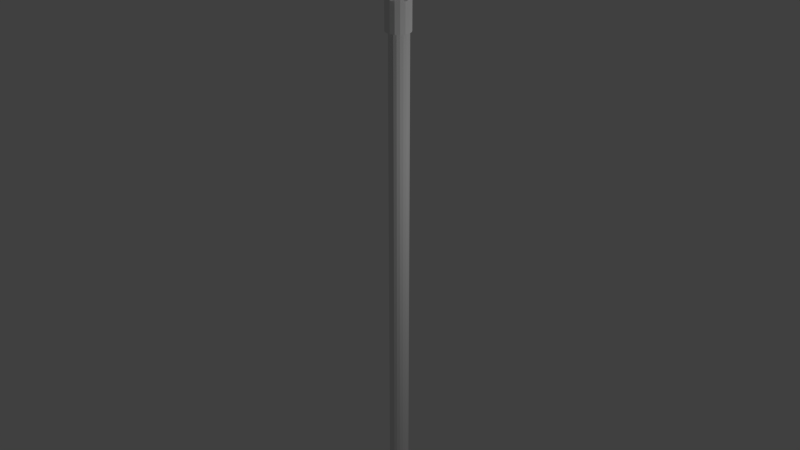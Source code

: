 # Source: DistributionPolev1.blend  (saved by Blender 2.75.0; exported with 4.5.12 LTS)
import bpy
from mathutils import Matrix  # noqa: F401  (used for matrix-valued properties, if any)

bpy.ops.wm.read_factory_settings(use_empty=True)
scene = bpy.context.scene
scene.name = 'Scene'

# ---- collections
col_collection_1 = bpy.data.collections.new('Collection 1'); scene.collection.children.link(col_collection_1)

# ---- world
world_world = bpy.data.worlds.new('World'); scene.world = world_world
world_world.color = (0.05088, 0.05088, 0.05088)
world_world.use_sun_shadow = False
world_world.sun_shadow_jitter_overblur = 0.0
world_world.cycles.sampling_method = 'MANUAL'
world_world.cycles.sample_map_resolution = 256

# ---- lights
light_lamp = bpy.data.lights.new('Lamp', 'POINT')
light_lamp.transmission_factor = 0.0
light_lamp.cutoff_distance = 30.0
light_lamp.energy = 100.0
light_lamp.shadow_buffer_clip_start = 1.001
light_lamp.shadow_soft_size = 0.1
light_lamp.shadow_maximum_resolution = 0.006
light_lamp.use_absolute_resolution = True
light_lamp.cycles.use_multiple_importance_sampling = False

# ---- meshes
me_transformer = bpy.data.meshes.new('Transformer')
me_transformer.from_pydata([(254.2, -442.6, 7379.0), (249.3, -441.8, 7382.0), (252.1, -439.8, 7379.0), (259.6, -434.4, 7375.0), (259.1, -443.4, 7377.0), (265.0, -441.9, 7375.0), (267.6, -428.6, 7375.0), (275.5, -439.4, 7375.0), (275.0, -423.1, 7379.0), (285.2, -437.1, 7379.0), (280.7, -419.0, 7386.0), (292.6, -435.3, 7386.0), (283.8, -416.8, 7395.0), (296.6, -434.4, 7395.0), (283.8, -416.8, 7405.0), (296.6, -434.4, 7405.0), (280.7, -419.0, 7414.0), (292.6, -435.3, 7414.0), (275.0, -423.1, 7421.0), (285.2, -437.1, 7421.0), (267.6, -428.6, 7425.0), (275.5, -439.4, 7425.0), (259.6, -434.4, 7425.0), (265.0, -441.9, 7425.0), (249.3, -441.8, 7418.0), (252.1, -439.8, 7421.0), (254.2, -442.6, 7421.0), (259.1, -443.4, 7423.0), (259.1, -443.4, 7000.0), (259.1, -443.4, 7500.0), (307.4, -431.8, 7500.0), (307.4, -431.8, 7000.0), (210.0, -435.6, 7000.0), (210.0, -435.6, 7500.0), (347.7, -402.5, 7500.0), (347.7, -402.5, 7000.0), (167.6, -409.6, 7000.0), (167.6, -409.6, 7500.0), (138.3, -369.4, 7000.0), (138.3, -369.4, 7500.0), (126.7, -321.0, 7000.0), (126.7, -321.0, 7500.0), (134.5, -271.9, 7000.0), (134.5, -271.9, 7500.0), (160.5, -229.5, 7000.0), (160.5, -229.5, 7500.0), (200.7, -200.3, 7000.0), (200.7, -200.3, 7500.0), (249.1, -188.7, 7000.0), (249.1, -188.7, 7500.0), (298.2, -196.4, 7000.0), (298.2, -196.4, 7500.0), (340.6, -222.4, 7000.0), (340.6, -222.4, 7500.0), (369.8, -262.7, 7000.0), (369.8, -262.7, 7500.0), (381.4, -311.0, 7500.0), (373.6, -360.1, 7500.0), (381.4, -311.0, 7000.0), (373.6, -360.1, 7000.0), (374.7, -353.3, 7379.0), (375.2, -350.4, 7378.0), (375.2, -350.4, 7422.0), (373.6, -360.1, 7384.0), (374.7, -353.3, 7421.0), (373.6, -360.1, 7416.0), (373.5, -351.6, 7379.0), (373.5, -351.6, 7421.0), (367.8, -355.8, 7386.0), (372.4, -362.1, 7386.0), (367.8, -355.8, 7414.0), (372.4, -362.1, 7414.0), (370.3, -365.6, 7405.0), (370.3, -365.6, 7395.0), (364.7, -358.0, 7395.0), (364.7, -358.0, 7405.0), (260.1, -468.8, 7000.0), (201.1, -459.5, 7000.0), (110.6, -263.1, 7000.0), (141.8, -212.2, 7000.0), (190.0, -177.1, 7000.0), (248.1, -163.2, 7000.0), (307.0, -172.5, 7000.0), (357.9, -203.7, 7000.0), (393.0, -252.0, 7000.0), (406.9, -310.0, 7000.0), (397.6, -368.9, 7000.0), (366.4, -419.8, 7000.0), (318.1, -454.9, 7000.0), (150.3, -428.3, 7000.0), (115.2, -380.0, 7000.0), (101.2, -322.0, 7000.0), (101.9, -55.77, 7000.0), (53.33, -91.04, 7000.0), (141.5, -212.4, 7000.0), (101.2, -322.0, 7500.0), (110.6, -263.1, 7500.0), (201.1, -459.5, 7500.0), (150.3, -428.3, 7500.0), (366.4, -419.8, 7500.0), (318.1, -454.9, 7500.0), (393.0, -252.0, 7500.0), (406.9, -310.0, 7500.0), (248.1, -163.2, 7500.0), (307.0, -172.5, 7500.0), (115.2, -380.0, 7379.0), (115.2, -380.0, 7429.0), (115.2, -380.0, 7500.0), (357.9, -203.7, 7379.0), (357.9, -203.7, 7429.0), (357.9, -203.7, 7500.0), (141.5, -212.4, 7131.0), (141.8, -212.2, 7131.0), (53.33, -91.04, 7131.0), (101.9, -55.77, 7131.0), (190.0, -177.1, 7131.0), (190.0, -177.1, 7335.0), (141.8, -212.2, 7335.0), (190.0, -177.1, 7495.0), (190.0, -177.1, 7500.0), (141.8, -212.2, 7495.0), (141.8, -212.2, 7500.0), (53.6, -90.85, 7335.0), (53.6, -90.85, 7495.0), (101.9, -55.77, 7495.0), (101.9, -55.77, 7335.0), (259.8, -468.8, 7395.0), (260.1, -468.8, 7395.0), (259.8, -468.8, 7405.0), (260.1, -468.8, 7405.0), (260.1, -468.8, 7500.0), (288.0, -507.7, 7405.0), (288.0, -507.7, 7395.0), (291.1, -505.4, 7414.0), (263.9, -467.9, 7414.0), (263.9, -467.9, 7386.0), (291.1, -505.4, 7386.0), (296.8, -501.3, 7421.0), (271.3, -466.1, 7421.0), (304.2, -495.9, 7425.0), (280.9, -463.8, 7425.0), (312.3, -490.0, 7425.0), (291.4, -461.3, 7425.0), (319.7, -484.6, 7421.0), (301.1, -459.0, 7421.0), (325.4, -480.5, 7414.0), (308.5, -457.2, 7414.0), (328.5, -478.3, 7405.0), (312.5, -456.3, 7405.0), (328.5, -478.3, 7395.0), (312.5, -456.3, 7395.0), (325.4, -480.5, 7386.0), (308.5, -457.2, 7386.0), (319.7, -484.6, 7379.0), (301.1, -459.0, 7379.0), (312.3, -490.0, 7375.0), (291.4, -461.3, 7375.0), (280.9, -463.8, 7375.0), (271.3, -466.1, 7379.0), (296.8, -501.3, 7379.0), (304.2, -495.9, 7375.0), (129.9, -400.3, 7409.0), (129.9, -400.3, 7399.0), (118.1, -384.1, 7429.0), (127.6, -397.2, 7390.0), (123.5, -391.5, 7383.0), (127.6, -397.2, 7418.0), (123.5, -391.5, 7425.0), (118.1, -384.1, 7379.0), (77.65, -413.5, 7429.0), (83.05, -420.9, 7425.0), (87.19, -426.6, 7418.0), (89.42, -429.7, 7409.0), (89.42, -429.7, 7399.0), (87.19, -426.6, 7390.0), (83.05, -420.9, 7383.0), (77.65, -413.5, 7379.0), (71.81, -405.4, 7429.0), (112.3, -376.0, 7429.0), (71.81, -405.4, 7379.0), (112.3, -376.0, 7379.0), (106.9, -368.6, 7425.0), (66.41, -398.0, 7425.0), (102.7, -362.9, 7418.0), (62.27, -392.3, 7418.0), (100.5, -359.8, 7409.0), (60.03, -389.2, 7409.0), (100.5, -359.8, 7399.0), (60.03, -389.2, 7399.0), (62.27, -392.3, 7390.0), (66.41, -398.0, 7383.0), (106.9, -368.6, 7383.0), (102.7, -362.9, 7390.0), (397.6, -368.9, 7375.0), (397.5, -369.1, 7375.0), (392.3, -377.5, 7421.0), (397.5, -369.1, 7425.0), (397.6, -368.9, 7500.0), (392.3, -377.5, 7379.0), (388.3, -384.0, 7414.0), (386.2, -387.5, 7395.0), (388.3, -384.0, 7386.0), (386.2, -387.5, 7405.0), (397.6, -368.9, 7425.0), (412.5, -417.2, 7414.0), (409.4, -419.5, 7405.0), (418.2, -413.1, 7421.0), (425.6, -407.7, 7425.0), (425.6, -407.7, 7375.0), (418.2, -413.1, 7379.0), (412.5, -417.2, 7386.0), (409.4, -419.5, 7395.0), (433.6, -401.9, 7425.0), (399.7, -355.2, 7425.0), (433.6, -401.9, 7375.0), (399.7, -355.2, 7375.0), (441.1, -396.5, 7421.0), (401.8, -342.4, 7421.0), (446.8, -392.3, 7414.0), (403.3, -332.6, 7414.0), (441.1, -396.5, 7379.0), (401.8, -342.4, 7379.0), (446.8, -392.3, 7386.0), (403.3, -332.6, 7386.0), (449.8, -390.1, 7395.0), (449.8, -390.1, 7405.0), (403.8, -329.6, 7391.0), (403.8, -329.6, 7409.0), (405.2, -328.6, 7405.0), (405.2, -328.6, 7395.0), (366.2, -215.2, 7425.0), (360.8, -207.7, 7429.0), (372.6, -223.9, 7399.0), (372.6, -223.9, 7409.0), (370.3, -220.9, 7418.0), (370.3, -220.9, 7390.0), (360.8, -207.7, 7379.0), (366.2, -215.2, 7383.0), (401.3, -178.3, 7429.0), (406.7, -185.8, 7425.0), (410.8, -191.5, 7418.0), (413.0, -194.5, 7409.0), (413.0, -194.5, 7399.0), (410.8, -191.5, 7390.0), (406.7, -185.8, 7383.0), (401.3, -178.3, 7379.0), (395.4, -170.3, 7429.0), (355.0, -199.7, 7429.0), (395.4, -170.3, 7379.0), (355.0, -199.7, 7379.0), (390.0, -162.9, 7425.0), (349.6, -192.3, 7425.0), (385.9, -157.2, 7418.0), (345.4, -186.6, 7418.0), (343.2, -183.5, 7409.0), (383.6, -154.1, 7409.0), (383.6, -154.1, 7399.0), (343.2, -183.5, 7399.0), (390.0, -162.9, 7383.0), (385.9, -157.2, 7390.0), (345.4, -186.6, 7390.0), (349.6, -192.3, 7383.0), (101.0, -259.6, 7500.0), (134.3, -205.3, 7500.0), (185.8, -167.9, 7500.0), (247.7, -153.0, 7500.0), (91.06, -322.4, 7500.0), (310.5, -163.0, 7500.0), (364.8, -196.2, 7500.0), (402.2, -247.7, 7500.0), (417.1, -309.6, 7500.0), (407.1, -372.5, 7500.0), (373.9, -426.8, 7500.0), (322.4, -464.2, 7500.0), (260.5, -479.0, 7500.0), (197.6, -469.1, 7500.0), (143.3, -435.8, 7500.0), (105.9, -384.3, 7500.0), (101.0, -259.6, 7525.0), (91.06, -322.4, 7525.0), (134.3, -205.3, 7525.0), (310.5, -163.0, 7525.0), (247.7, -153.0, 7525.0), (185.8, -167.9, 7525.0), (417.1, -309.6, 7525.0), (105.9, -384.3, 7525.0), (260.5, -479.0, 7525.0), (322.4, -464.2, 7525.0), (373.9, -426.8, 7525.0), (143.3, -435.8, 7525.0), (364.8, -196.2, 7525.0), (402.2, -247.7, 7525.0), (407.1, -372.5, 7525.0), (197.6, -469.1, 7525.0)], [], [(0, 1, 2), (3, 4, 0), (3, 5, 4), (0, 2, 3), (6, 7, 5), (5, 3, 6), (8, 9, 7), (7, 6, 8), (10, 11, 9), (9, 8, 10), (12, 13, 11), (11, 10, 12), (13, 12, 14), (14, 15, 13), (14, 16, 17), (17, 15, 14), (16, 18, 19), (19, 17, 16), (18, 20, 21), (21, 19, 18), (20, 22, 23), (23, 21, 20), (2, 1, 24), (22, 10, 8), (22, 16, 14), (22, 20, 18), (24, 25, 2), (22, 6, 3), (22, 12, 10), (18, 16, 22), (3, 2, 22), (14, 12, 22), (8, 6, 22), (25, 22, 2), (22, 25, 26), (26, 27, 22), (27, 23, 22), (24, 26, 25), (28, 5, 7), (29, 30, 21), (28, 4, 5), (21, 23, 29), (7, 31, 28), (30, 19, 21), (7, 9, 31), (30, 17, 19), (30, 31, 13), (9, 11, 31), (30, 15, 17), (11, 13, 31), (13, 15, 30), (23, 27, 29), (32, 0, 4), (32, 1, 0), (33, 24, 1), (33, 29, 27), (1, 32, 33), (27, 26, 33), (26, 24, 33), (4, 28, 32), (31, 30, 34), (34, 35, 31), (36, 37, 33), (33, 32, 36), (38, 39, 37), (37, 36, 38), (40, 41, 39), (39, 38, 40), (42, 43, 41), (41, 40, 42), (44, 45, 43), (43, 42, 44), (46, 47, 45), (45, 44, 46), (48, 49, 47), (47, 46, 48), (50, 51, 49), (49, 48, 50), (52, 53, 51), (51, 50, 52), (54, 55, 53), (53, 52, 54), (51, 43, 45), (56, 33, 37), (45, 47, 51), (37, 39, 56), (29, 56, 57), (43, 53, 55), (47, 49, 51), (56, 29, 33), (57, 34, 29), (51, 53, 43), (34, 30, 29), (56, 41, 43), (55, 56, 43), (39, 41, 56), (58, 56, 55), (55, 54, 58), (59, 60, 61), (57, 56, 62), (56, 58, 61), (59, 63, 60), (62, 64, 57), (61, 58, 59), (61, 62, 56), (64, 65, 57), (61, 60, 66), (64, 62, 67), (68, 66, 60), (60, 63, 68), (63, 69, 68), (70, 65, 64), (70, 71, 65), (64, 67, 70), (34, 57, 65), (35, 69, 63), (34, 72, 73), (65, 71, 34), (35, 73, 69), (71, 72, 34), (73, 35, 34), (63, 59, 35), (68, 74, 75), (75, 70, 68), (67, 66, 68), (67, 61, 66), (70, 67, 68), (67, 62, 61), (74, 73, 72), (72, 75, 74), (74, 68, 69), (69, 73, 74), (75, 72, 71), (71, 70, 75), (76, 28, 31), (76, 77, 32), (78, 42, 40), (78, 79, 44), (79, 80, 46), (80, 81, 48), (82, 83, 52), (83, 84, 54), (85, 58, 54), (85, 86, 59), (86, 87, 35), (87, 88, 31), (32, 28, 76), (77, 89, 36), (89, 90, 38), (91, 40, 38), (44, 42, 78), (48, 46, 80), (81, 82, 50), (54, 52, 83), (59, 58, 85), (31, 35, 87), (36, 32, 77), (38, 90, 91), (46, 44, 79), (52, 50, 82), (35, 59, 86), (38, 36, 89), (92, 80, 79), (50, 48, 81), (31, 88, 76), (79, 93, 92), (54, 84, 85), (40, 91, 78), (79, 94, 93), (95, 96, 78), (78, 91, 95), (77, 97, 98), (98, 89, 77), (87, 99, 100), (100, 88, 87), (84, 101, 102), (102, 85, 84), (81, 103, 104), (104, 82, 81), (95, 105, 106), (91, 90, 105), (105, 95, 91), (106, 107, 95), (82, 104, 108), (104, 109, 108), (104, 110, 109), (108, 83, 82), (111, 94, 79), (79, 112, 111), (93, 94, 111), (111, 113, 93), (114, 115, 80), (80, 92, 114), (92, 93, 113), (113, 114, 92), (113, 111, 112), (112, 114, 113), (112, 115, 114), (116, 115, 112), (112, 117, 116), (81, 115, 116), (116, 103, 81), (81, 80, 115), (116, 118, 103), (118, 119, 103), (78, 96, 117), (117, 112, 78), (96, 120, 117), (96, 121, 120), (112, 79, 78), (119, 118, 120), (120, 121, 119), (122, 117, 120), (120, 123, 122), (120, 118, 124), (124, 123, 120), (124, 118, 116), (116, 125, 124), (117, 122, 125), (125, 116, 117), (125, 122, 123), (123, 124, 125), (97, 77, 126), (77, 76, 127), (97, 128, 129), (127, 126, 77), (126, 128, 97), (129, 130, 97), (131, 128, 126), (126, 132, 131), (131, 133, 134), (134, 129, 131), (129, 128, 131), (132, 127, 135), (132, 126, 127), (135, 136, 132), (133, 137, 138), (138, 134, 133), (137, 139, 140), (140, 138, 137), (139, 141, 142), (142, 140, 139), (141, 143, 144), (144, 142, 141), (143, 145, 146), (146, 144, 143), (145, 147, 148), (148, 146, 145), (147, 149, 150), (150, 148, 147), (151, 152, 150), (150, 149, 151), (153, 154, 152), (152, 151, 153), (155, 156, 154), (154, 153, 155), (130, 140, 142), (76, 88, 156), (130, 138, 140), (88, 154, 156), (142, 100, 130), (156, 157, 76), (130, 134, 138), (88, 152, 154), (142, 144, 100), (157, 158, 76), (130, 129, 134), (158, 135, 76), (100, 148, 150), (144, 146, 100), (88, 150, 152), (146, 148, 100), (150, 88, 100), (135, 127, 76), (155, 132, 136), (139, 145, 143), (139, 149, 147), (139, 155, 153), (136, 159, 155), (155, 137, 133), (147, 145, 139), (153, 151, 139), (155, 131, 132), (155, 139, 137), (151, 149, 139), (133, 131, 155), (159, 160, 155), (143, 141, 139), (160, 157, 156), (156, 155, 160), (159, 158, 157), (157, 160, 159), (136, 135, 158), (158, 159, 136), (98, 161, 162), (98, 107, 163), (89, 164, 165), (98, 166, 161), (163, 167, 98), (89, 162, 164), (167, 166, 98), (162, 89, 98), (90, 89, 168), (107, 106, 163), (165, 168, 89), (168, 105, 90), (163, 169, 170), (170, 167, 163), (167, 170, 171), (171, 166, 167), (171, 172, 161), (161, 166, 171), (162, 161, 172), (172, 173, 162), (164, 162, 173), (173, 174, 164), (175, 165, 164), (164, 174, 175), (175, 176, 168), (168, 165, 175), (177, 169, 106), (169, 163, 106), (106, 178, 177), (176, 179, 105), (179, 180, 105), (105, 168, 176), (178, 181, 182), (182, 177, 178), (183, 184, 182), (182, 181, 183), (184, 183, 185), (185, 186, 184), (186, 185, 187), (187, 188, 186), (179, 171, 170), (179, 173, 172), (179, 175, 174), (179, 188, 189), (179, 184, 186), (179, 169, 177), (172, 171, 179), (179, 176, 175), (186, 188, 179), (177, 182, 179), (174, 173, 179), (182, 184, 179), (189, 190, 179), (170, 169, 179), (180, 181, 178), (180, 187, 185), (180, 191, 192), (180, 183, 181), (192, 187, 180), (185, 183, 180), (106, 105, 180), (178, 106, 180), (191, 180, 179), (179, 190, 191), (192, 191, 190), (190, 189, 192), (187, 192, 189), (189, 188, 187), (86, 193, 194), (99, 195, 196), (194, 87, 86), (196, 197, 99), (194, 198, 87), (99, 199, 195), (99, 87, 200), (198, 201, 87), (99, 202, 199), (201, 200, 87), (200, 202, 99), (196, 203, 197), (204, 199, 202), (202, 205, 204), (206, 195, 199), (199, 204, 206), (207, 196, 195), (195, 206, 207), (208, 209, 198), (198, 194, 208), (209, 210, 201), (201, 198, 209), (210, 211, 200), (200, 201, 210), (211, 205, 202), (202, 200, 211), (212, 203, 196), (212, 213, 203), (196, 207, 212), (214, 208, 194), (194, 193, 214), (193, 215, 214), (216, 217, 213), (213, 212, 216), (218, 219, 217), (217, 216, 218), (220, 214, 215), (215, 221, 220), (222, 220, 221), (221, 223, 222), (210, 204, 205), (210, 212, 207), (216, 222, 224), (210, 206, 204), (210, 216, 212), (224, 225, 216), (216, 208, 214), (207, 206, 210), (216, 220, 222), (216, 209, 208), (205, 211, 210), (214, 220, 216), (225, 218, 216), (210, 209, 216), (86, 85, 215), (85, 221, 215), (102, 197, 213), (85, 223, 221), (197, 203, 213), (85, 226, 223), (102, 227, 226), (213, 217, 102), (226, 85, 102), (217, 219, 102), (219, 227, 102), (215, 193, 86), (225, 227, 219), (225, 228, 227), (219, 218, 225), (224, 222, 223), (223, 226, 224), (226, 229, 224), (226, 227, 228), (228, 229, 226), (229, 228, 225), (225, 224, 229), (101, 230, 231), (101, 84, 232), (231, 110, 101), (101, 233, 234), (84, 235, 232), (84, 236, 237), (234, 230, 101), (237, 235, 84), (232, 233, 101), (83, 108, 236), (236, 84, 83), (231, 109, 110), (238, 231, 230), (230, 239, 238), (234, 240, 239), (239, 230, 234), (241, 240, 234), (234, 233, 241), (242, 241, 233), (233, 232, 242), (242, 232, 235), (235, 243, 242), (237, 244, 243), (243, 235, 237), (244, 237, 236), (236, 245, 244), (238, 246, 109), (246, 247, 109), (109, 231, 238), (248, 245, 108), (245, 236, 108), (108, 249, 248), (246, 250, 251), (251, 247, 246), (252, 253, 251), (251, 250, 252), (254, 253, 252), (252, 255, 254), (256, 257, 254), (254, 255, 256), (248, 250, 246), (248, 256, 255), (248, 258, 259), (248, 242, 243), (248, 240, 241), (248, 238, 239), (248, 252, 250), (259, 256, 248), (243, 244, 248), (239, 240, 248), (255, 252, 248), (241, 242, 248), (244, 245, 248), (246, 238, 248), (249, 257, 260), (249, 253, 254), (249, 109, 247), (254, 257, 249), (247, 251, 249), (251, 253, 249), (260, 261, 249), (249, 108, 109), (249, 261, 258), (258, 248, 249), (261, 260, 259), (259, 258, 261), (260, 257, 256), (256, 259, 260), (262, 263, 121), (263, 264, 119), (119, 121, 263), (264, 265, 103), (266, 262, 96), (103, 119, 264), (267, 268, 110), (268, 269, 101), (269, 270, 102), (270, 271, 197), (271, 272, 99), (272, 273, 100), (273, 274, 130), (274, 275, 97), (275, 276, 98), (276, 277, 107), (121, 96, 262), (265, 267, 104), (101, 110, 268), (197, 102, 270), (100, 99, 272), (97, 130, 274), (107, 98, 276), (277, 266, 95), (104, 103, 265), (102, 101, 269), (130, 100, 273), (95, 107, 277), (110, 104, 267), (98, 97, 275), (99, 197, 271), (96, 95, 266), (278, 262, 266), (266, 279, 278), (280, 281, 282), (282, 283, 280), (284, 279, 285), (280, 278, 281), (286, 287, 288), (285, 289, 284), (279, 290, 281), (279, 284, 291), (288, 292, 286), (289, 293, 284), (291, 290, 279), (293, 286, 284), (292, 284, 286), (278, 279, 281), (279, 266, 277), (277, 285, 279), (285, 277, 276), (276, 289, 285), (289, 276, 275), (275, 293, 289), (293, 275, 274), (274, 286, 293), (286, 274, 273), (273, 287, 286), (287, 273, 272), (272, 288, 287), (288, 272, 271), (271, 292, 288), (292, 271, 270), (270, 284, 292), (284, 270, 269), (269, 291, 284), (291, 269, 268), (268, 290, 291), (290, 268, 267), (267, 281, 290), (281, 267, 265), (265, 282, 281), (282, 265, 264), (264, 283, 282), (283, 264, 263), (263, 280, 283), (280, 263, 262), (262, 278, 280)])
me_transformer.use_remesh_preserve_volume = False
me_transformer.use_remesh_preserve_attributes = False
me_transformer.use_mirror_vertex_groups = False
me_transformer.update()
me_fuseholder = bpy.data.meshes.new('FuseHolder')
me_fuseholder.from_pydata([(666.7, 374.4, 7760.0), (666.7, 374.4, 7750.0), (667.2, 373.6, 7750.0), (667.2, 373.6, 7760.0), (684.1, 385.8, 7750.0), (684.1, 385.8, 7760.0), (683.5, 386.6, 7750.0), (683.5, 386.6, 7760.0), (667.2, 373.6, 7490.0), (667.2, 373.6, 7500.0), (666.7, 374.4, 7500.0), (666.7, 374.4, 7490.0), (684.1, 385.8, 7490.0), (684.1, 385.8, 7500.0), (683.5, 386.6, 7490.0), (683.5, 386.6, 7500.0), (653.5, 389.8, 7740.0), (636.6, 413.1, 7740.0), (656.0, 427.2, 7740.0), (672.9, 403.9, 7740.0), (636.6, 413.1, 7750.0), (656.0, 427.2, 7750.0), (674.4, 361.0, 7725.0), (674.4, 361.0, 7750.0), (671.6, 364.9, 7740.0), (654.1, 389.0, 7740.0), (654.1, 389.0, 7705.0), (653.5, 389.8, 7705.0), (671.6, 364.9, 7725.0), (673.6, 402.9, 7705.0), (673.6, 402.9, 7740.0), (670.5, 369.5, 7740.0), (670.5, 369.5, 7725.0), (671.2, 374.2, 7740.0), (671.2, 374.2, 7725.0), (673.7, 378.3, 7740.0), (673.7, 378.3, 7725.0), (677.6, 381.1, 7725.0), (677.6, 381.1, 7740.0), (682.2, 382.2, 7725.0), (682.2, 382.2, 7740.0), (686.9, 381.5, 7740.0), (691.0, 379.0, 7740.0), (686.9, 381.5, 7725.0), (691.0, 379.0, 7725.0), (693.8, 375.1, 7750.0), (672.9, 403.9, 7705.0), (693.8, 375.1, 7725.0), (678.5, 358.5, 7750.0), (678.5, 358.5, 7725.0), (683.2, 357.8, 7725.0), (683.2, 357.8, 7750.0), (687.8, 358.9, 7725.0), (687.8, 358.9, 7750.0), (691.7, 361.7, 7725.0), (691.7, 361.7, 7750.0), (694.2, 365.8, 7750.0), (694.9, 370.5, 7750.0), (694.2, 365.8, 7725.0), (694.9, 370.5, 7725.0), (668.9, 400.9, 7705.0), (669.7, 401.5, 7705.0), (656.7, 392.1, 7705.0), (657.5, 392.7, 7705.0), (644.9, 408.3, 7705.0), (645.7, 408.9, 7705.0), (644.9, 408.3, 7722.0), (656.7, 392.1, 7722.0), (645.7, 408.9, 7722.0), (657.5, 392.7, 7722.0), (668.9, 400.9, 7722.0), (669.7, 401.5, 7722.0), (657.9, 417.7, 7722.0), (657.1, 417.1, 7722.0), (657.1, 417.1, 7705.0), (668.9, 400.9, 7705.0), (657.9, 417.7, 7705.0), (669.7, 401.5, 7705.0), (692.3, 366.5, 7725.0), (692.9, 370.4, 7725.0), (690.2, 363.1, 7725.0), (683.1, 359.8, 7725.0), (687.0, 360.7, 7725.0), (679.2, 360.4, 7725.0), (675.8, 362.5, 7725.0), (673.4, 365.7, 7725.0), (692.0, 374.3, 7725.0), (672.5, 369.6, 7725.0), (682.3, 380.2, 7725.0), (678.4, 379.3, 7725.0), (686.2, 379.6, 7725.0), (689.6, 377.5, 7725.0), (673.1, 373.5, 7725.0), (675.2, 376.9, 7725.0), (672.5, 369.6, 7715.0), (673.1, 373.5, 7715.0), (675.2, 376.9, 7715.0), (678.4, 379.3, 7715.0), (682.3, 380.2, 7715.0), (686.2, 379.6, 7715.0), (689.6, 377.5, 7715.0), (692.0, 374.3, 7715.0), (692.9, 370.4, 7715.0), (692.3, 366.5, 7715.0), (690.2, 363.1, 7715.0), (687.0, 360.7, 7715.0), (683.1, 359.8, 7715.0), (679.2, 360.4, 7715.0), (675.8, 362.5, 7715.0), (673.4, 365.7, 7715.0), (673.7, 378.3, 7715.0), (671.2, 374.2, 7715.0), (670.5, 369.5, 7715.0), (682.2, 382.2, 7715.0), (677.6, 381.1, 7715.0), (671.6, 364.9, 7715.0), (674.4, 361.0, 7715.0), (678.5, 358.5, 7715.0), (683.2, 357.8, 7715.0), (687.8, 358.9, 7715.0), (694.9, 370.5, 7715.0), (693.8, 375.1, 7715.0), (691.0, 379.0, 7715.0), (686.9, 381.5, 7715.0), (691.7, 361.7, 7715.0), (694.2, 365.8, 7715.0), (694.9, 370.5, 7705.0), (693.8, 375.1, 7705.0), (694.2, 365.8, 7705.0), (691.7, 361.7, 7705.0), (687.8, 358.9, 7705.0), (683.2, 357.8, 7705.0), (678.5, 358.5, 7705.0), (674.4, 361.0, 7705.0), (673.7, 378.3, 7705.0), (671.2, 374.2, 7705.0), (677.6, 381.1, 7705.0), (682.2, 382.2, 7705.0), (686.9, 381.5, 7705.0), (670.5, 369.5, 7705.0), (691.0, 379.0, 7705.0), (671.6, 364.9, 7705.0), (692.3, 366.5, 7705.0), (692.9, 370.4, 7705.0), (690.2, 363.1, 7705.0), (683.1, 359.8, 7705.0), (687.0, 360.7, 7705.0), (679.2, 360.4, 7705.0), (675.8, 362.5, 7705.0), (673.4, 365.7, 7705.0), (692.0, 374.3, 7705.0), (672.5, 369.6, 7705.0), (682.3, 380.2, 7705.0), (678.4, 379.3, 7705.0), (686.2, 379.6, 7705.0), (689.6, 377.5, 7705.0), (673.1, 373.5, 7705.0), (675.2, 376.9, 7705.0), (672.5, 369.6, 7695.0), (673.1, 373.5, 7695.0), (675.2, 376.9, 7695.0), (678.4, 379.3, 7695.0), (682.3, 380.2, 7695.0), (686.2, 379.6, 7695.0), (689.6, 377.5, 7695.0), (692.0, 374.3, 7695.0), (692.9, 370.4, 7695.0), (692.3, 366.5, 7695.0), (690.2, 363.1, 7695.0), (687.0, 360.7, 7695.0), (683.1, 359.8, 7695.0), (679.2, 360.4, 7695.0), (675.8, 362.5, 7695.0), (673.4, 365.7, 7695.0), (673.7, 378.3, 7695.0), (671.2, 374.2, 7695.0), (670.5, 369.5, 7695.0), (682.2, 382.2, 7695.0), (677.6, 381.1, 7695.0), (671.6, 364.9, 7695.0), (674.4, 361.0, 7695.0), (678.5, 358.5, 7695.0), (683.2, 357.8, 7695.0), (687.8, 358.9, 7695.0), (694.9, 370.5, 7695.0), (693.8, 375.1, 7695.0), (691.0, 379.0, 7695.0), (686.9, 381.5, 7695.0), (691.7, 361.7, 7695.0), (694.2, 365.8, 7695.0), (693.8, 375.1, 7685.0), (691.0, 379.0, 7685.0), (686.9, 381.5, 7685.0), (682.2, 382.2, 7685.0), (677.6, 381.1, 7685.0), (673.7, 378.3, 7685.0), (671.6, 364.9, 7685.0), (674.4, 361.0, 7685.0), (670.5, 369.5, 7685.0), (671.2, 374.2, 7685.0), (678.5, 358.5, 7685.0), (683.2, 357.8, 7685.0), (687.8, 358.9, 7685.0), (691.7, 361.7, 7685.0), (694.2, 365.8, 7685.0), (694.9, 370.5, 7685.0), (692.3, 366.5, 7685.0), (692.9, 370.4, 7685.0), (690.2, 363.1, 7685.0), (683.1, 359.8, 7685.0), (687.0, 360.7, 7685.0), (679.2, 360.4, 7685.0), (675.8, 362.5, 7685.0), (673.4, 365.7, 7685.0), (692.0, 374.3, 7685.0), (672.5, 369.6, 7685.0), (682.3, 380.2, 7685.0), (678.4, 379.3, 7685.0), (686.2, 379.6, 7685.0), (689.6, 377.5, 7685.0), (673.1, 373.5, 7685.0), (675.2, 376.9, 7685.0), (672.5, 369.6, 7675.0), (673.1, 373.5, 7675.0), (675.2, 376.9, 7675.0), (678.4, 379.3, 7675.0), (682.3, 380.2, 7675.0), (686.2, 379.6, 7675.0), (689.6, 377.5, 7675.0), (692.0, 374.3, 7675.0), (692.9, 370.4, 7675.0), (692.3, 366.5, 7675.0), (690.2, 363.1, 7675.0), (687.0, 360.7, 7675.0), (683.1, 359.8, 7675.0), (679.2, 360.4, 7675.0), (675.8, 362.5, 7675.0), (673.4, 365.7, 7675.0), (673.7, 378.3, 7675.0), (671.2, 374.2, 7675.0), (670.5, 369.5, 7675.0), (682.2, 382.2, 7675.0), (677.6, 381.1, 7675.0), (671.6, 364.9, 7675.0), (674.4, 361.0, 7675.0), (678.5, 358.5, 7675.0), (683.2, 357.8, 7675.0), (687.8, 358.9, 7675.0), (694.9, 370.5, 7675.0), (693.8, 375.1, 7675.0), (691.0, 379.0, 7675.0), (686.9, 381.5, 7675.0), (691.7, 361.7, 7675.0), (694.2, 365.8, 7675.0), (671.2, 374.2, 7665.0), (673.7, 378.3, 7665.0), (670.5, 369.5, 7665.0), (671.6, 364.9, 7665.0), (694.9, 370.5, 7665.0), (693.8, 375.1, 7665.0), (694.2, 365.8, 7665.0), (691.7, 361.7, 7665.0), (687.8, 358.9, 7665.0), (683.2, 357.8, 7665.0), (678.5, 358.5, 7665.0), (674.4, 361.0, 7665.0), (677.6, 381.1, 7665.0), (682.2, 382.2, 7665.0), (686.9, 381.5, 7665.0), (691.0, 379.0, 7665.0), (692.3, 366.5, 7665.0), (692.9, 370.4, 7665.0), (690.2, 363.1, 7665.0), (683.1, 359.8, 7665.0), (687.0, 360.7, 7665.0), (679.2, 360.4, 7665.0), (675.8, 362.5, 7665.0), (673.4, 365.7, 7665.0), (692.0, 374.3, 7665.0), (672.5, 369.6, 7665.0), (682.3, 380.2, 7665.0), (678.4, 379.3, 7665.0), (686.2, 379.6, 7665.0), (689.6, 377.5, 7665.0), (673.1, 373.5, 7665.0), (675.2, 376.9, 7665.0), (672.5, 369.6, 7655.0), (673.1, 373.5, 7655.0), (675.2, 376.9, 7655.0), (678.4, 379.3, 7655.0), (682.3, 380.2, 7655.0), (686.2, 379.6, 7655.0), (689.6, 377.5, 7655.0), (692.0, 374.3, 7655.0), (692.9, 370.4, 7655.0), (692.3, 366.5, 7655.0), (690.2, 363.1, 7655.0), (687.0, 360.7, 7655.0), (683.1, 359.8, 7655.0), (679.2, 360.4, 7655.0), (675.8, 362.5, 7655.0), (673.4, 365.7, 7655.0), (682.2, 382.2, 7655.0), (677.6, 381.1, 7655.0), (673.7, 378.3, 7655.0), (671.2, 374.2, 7655.0), (670.5, 369.5, 7655.0), (694.9, 370.5, 7655.0), (693.8, 375.1, 7655.0), (691.0, 379.0, 7655.0), (686.9, 381.5, 7655.0), (671.6, 364.9, 7655.0), (674.4, 361.0, 7655.0), (678.5, 358.5, 7655.0), (683.2, 357.8, 7655.0), (687.8, 358.9, 7655.0), (694.2, 365.8, 7655.0), (691.7, 361.7, 7655.0), (687.9, 358.9, 7655.0), (688.5, 358.1, 7655.0), (692.3, 360.8, 7655.0), (691.7, 361.7, 7601.0), (694.2, 365.8, 7595.0), (691.7, 361.7, 7595.0), (671.6, 364.9, 7595.0), (674.4, 361.0, 7595.0), (678.5, 358.5, 7595.0), (683.2, 357.8, 7595.0), (687.8, 358.9, 7595.0), (694.9, 370.5, 7595.0), (693.8, 375.1, 7595.0), (691.0, 379.0, 7595.0), (686.9, 381.5, 7595.0), (682.2, 382.2, 7595.0), (677.6, 381.1, 7595.0), (673.7, 378.3, 7595.0), (670.5, 369.5, 7595.0), (671.2, 374.2, 7595.0), (687.9, 358.9, 7601.0), (688.5, 358.1, 7601.0), (692.3, 360.8, 7601.0), (692.3, 366.5, 7595.0), (692.9, 370.4, 7595.0), (690.2, 363.1, 7595.0), (683.1, 359.8, 7595.0), (687.0, 360.7, 7595.0), (679.2, 360.4, 7595.0), (675.8, 362.5, 7595.0), (673.4, 365.7, 7595.0), (692.0, 374.3, 7595.0), (672.5, 369.6, 7595.0), (682.3, 380.2, 7595.0), (678.4, 379.3, 7595.0), (686.2, 379.6, 7595.0), (689.6, 377.5, 7595.0), (673.1, 373.5, 7595.0), (675.2, 376.9, 7595.0), (672.5, 369.6, 7585.0), (673.1, 373.5, 7585.0), (675.2, 376.9, 7585.0), (678.4, 379.3, 7585.0), (682.3, 380.2, 7585.0), (686.2, 379.6, 7585.0), (689.6, 377.5, 7585.0), (692.0, 374.3, 7585.0), (692.9, 370.4, 7585.0), (692.3, 366.5, 7585.0), (690.2, 363.1, 7585.0), (687.0, 360.7, 7585.0), (683.1, 359.8, 7585.0), (679.2, 360.4, 7585.0), (675.8, 362.5, 7585.0), (673.4, 365.7, 7585.0), (673.7, 378.3, 7585.0), (671.2, 374.2, 7585.0), (670.5, 369.5, 7585.0), (682.2, 382.2, 7585.0), (677.6, 381.1, 7585.0), (671.6, 364.9, 7585.0), (674.4, 361.0, 7585.0), (678.5, 358.5, 7585.0), (683.2, 357.8, 7585.0), (687.8, 358.9, 7585.0), (694.9, 370.5, 7585.0), (693.8, 375.1, 7585.0), (691.0, 379.0, 7585.0), (686.9, 381.5, 7585.0), (691.7, 361.7, 7585.0), (694.2, 365.8, 7585.0), (694.9, 370.5, 7575.0), (693.8, 375.1, 7575.0), (673.7, 378.3, 7575.0), (671.2, 374.2, 7575.0), (670.5, 369.5, 7575.0), (671.6, 364.9, 7575.0), (677.6, 381.1, 7575.0), (682.2, 382.2, 7575.0), (686.9, 381.5, 7575.0), (691.0, 379.0, 7575.0), (694.2, 365.8, 7575.0), (691.7, 361.7, 7575.0), (687.8, 358.9, 7575.0), (683.2, 357.8, 7575.0), (678.5, 358.5, 7575.0), (674.4, 361.0, 7575.0), (692.3, 366.5, 7575.0), (692.9, 370.4, 7575.0), (690.2, 363.1, 7575.0), (683.1, 359.8, 7575.0), (687.0, 360.7, 7575.0), (679.2, 360.4, 7575.0), (675.8, 362.5, 7575.0), (673.4, 365.7, 7575.0), (692.0, 374.3, 7575.0), (672.5, 369.6, 7575.0), (682.3, 380.2, 7575.0), (678.4, 379.3, 7575.0), (686.2, 379.6, 7575.0), (689.6, 377.5, 7575.0), (673.1, 373.5, 7575.0), (675.2, 376.9, 7575.0), (673.1, 373.5, 7565.0), (675.2, 376.9, 7565.0), (678.4, 379.3, 7565.0), (682.3, 380.2, 7565.0), (686.2, 379.6, 7565.0), (689.6, 377.5, 7565.0), (692.0, 374.3, 7565.0), (692.9, 370.4, 7565.0), (692.3, 366.5, 7565.0), (690.2, 363.1, 7565.0), (687.0, 360.7, 7565.0), (683.1, 359.8, 7565.0), (679.2, 360.4, 7565.0), (675.8, 362.5, 7565.0), (673.4, 365.7, 7565.0), (672.5, 369.6, 7565.0), (673.7, 378.3, 7565.0), (671.2, 374.2, 7565.0), (670.5, 369.5, 7565.0), (682.2, 382.2, 7565.0), (677.6, 381.1, 7565.0), (671.6, 364.9, 7565.0), (674.4, 361.0, 7565.0), (678.5, 358.5, 7565.0), (683.2, 357.8, 7565.0), (687.8, 358.9, 7565.0), (694.9, 370.5, 7565.0), (693.8, 375.1, 7565.0), (691.0, 379.0, 7565.0), (686.9, 381.5, 7565.0), (691.7, 361.7, 7565.0), (694.2, 365.8, 7565.0), (674.4, 361.0, 7555.0), (678.5, 358.5, 7555.0), (671.6, 364.9, 7555.0), (670.5, 369.5, 7555.0), (671.2, 374.2, 7555.0), (673.7, 378.3, 7555.0), (677.6, 381.1, 7555.0), (682.2, 382.2, 7555.0), (686.9, 381.5, 7555.0), (691.0, 379.0, 7555.0), (693.8, 375.1, 7555.0), (694.9, 370.5, 7555.0), (694.2, 365.8, 7555.0), (691.7, 361.7, 7555.0), (687.8, 358.9, 7555.0), (683.2, 357.8, 7555.0), (692.3, 366.5, 7555.0), (692.9, 370.4, 7555.0), (690.2, 363.1, 7555.0), (683.1, 359.8, 7555.0), (687.0, 360.7, 7555.0), (679.2, 360.4, 7555.0), (675.8, 362.5, 7555.0), (673.4, 365.7, 7555.0), (692.0, 374.3, 7555.0), (672.5, 369.6, 7555.0), (682.3, 380.2, 7555.0), (678.4, 379.3, 7555.0), (686.2, 379.6, 7555.0), (689.6, 377.5, 7555.0), (673.1, 373.5, 7555.0), (675.2, 376.9, 7555.0), (673.1, 373.5, 7545.0), (675.2, 376.9, 7545.0), (678.4, 379.3, 7545.0), (682.3, 380.2, 7545.0), (686.2, 379.6, 7545.0), (689.6, 377.5, 7545.0), (692.0, 374.3, 7545.0), (692.9, 370.4, 7545.0), (692.3, 366.5, 7545.0), (690.2, 363.1, 7545.0), (687.0, 360.7, 7545.0), (683.1, 359.8, 7545.0), (679.2, 360.4, 7545.0), (675.8, 362.5, 7545.0), (673.4, 365.7, 7545.0), (672.5, 369.6, 7545.0), (673.7, 378.3, 7545.0), (671.2, 374.2, 7545.0), (670.5, 369.5, 7545.0), (682.2, 382.2, 7545.0), (677.6, 381.1, 7545.0), (671.6, 364.9, 7545.0), (674.4, 361.0, 7545.0), (678.5, 358.5, 7545.0), (683.2, 357.8, 7545.0), (687.8, 358.9, 7545.0), (694.9, 370.5, 7545.0), (693.8, 375.1, 7545.0), (691.0, 379.0, 7545.0), (686.9, 381.5, 7545.0), (691.7, 361.7, 7545.0), (694.2, 365.8, 7545.0), (674.4, 361.0, 7535.0), (678.5, 358.5, 7535.0), (671.6, 364.9, 7535.0), (670.5, 369.5, 7535.0), (671.2, 374.2, 7535.0), (673.7, 378.3, 7535.0), (677.6, 381.1, 7535.0), (682.2, 382.2, 7535.0), (686.9, 381.5, 7535.0), (691.0, 379.0, 7535.0), (693.8, 375.1, 7535.0), (694.9, 370.5, 7535.0), (694.2, 365.8, 7535.0), (691.7, 361.7, 7535.0), (687.8, 358.9, 7535.0), (683.2, 357.8, 7535.0), (692.3, 366.5, 7535.0), (692.9, 370.4, 7535.0), (690.2, 363.1, 7535.0), (683.1, 359.8, 7535.0), (687.0, 360.7, 7535.0), (679.2, 360.4, 7535.0), (675.8, 362.5, 7535.0), (673.4, 365.7, 7535.0), (692.0, 374.3, 7535.0), (672.5, 369.6, 7535.0), (682.3, 380.2, 7535.0), (678.4, 379.3, 7535.0), (686.2, 379.6, 7535.0), (689.6, 377.5, 7535.0), (673.1, 373.5, 7535.0), (675.2, 376.9, 7535.0), (673.1, 373.5, 7525.0), (675.2, 376.9, 7525.0), (678.4, 379.3, 7525.0), (682.3, 380.2, 7525.0), (686.2, 379.6, 7525.0), (689.6, 377.5, 7525.0), (692.0, 374.3, 7525.0), (692.9, 370.4, 7525.0), (692.3, 366.5, 7525.0), (690.2, 363.1, 7525.0), (687.0, 360.7, 7525.0), (683.1, 359.8, 7525.0), (679.2, 360.4, 7525.0), (675.8, 362.5, 7525.0), (673.4, 365.7, 7525.0), (672.5, 369.6, 7525.0), (673.7, 378.3, 7525.0), (671.2, 374.2, 7525.0), (670.5, 369.5, 7525.0), (682.2, 382.2, 7525.0), (677.6, 381.1, 7525.0), (671.6, 364.9, 7525.0), (674.4, 361.0, 7525.0), (678.5, 358.5, 7525.0), (683.2, 357.8, 7525.0), (687.8, 358.9, 7525.0), (694.9, 370.5, 7525.0), (693.8, 375.1, 7525.0), (691.0, 379.0, 7525.0), (686.9, 381.5, 7525.0), (691.7, 361.7, 7525.0), (694.2, 365.8, 7525.0), (674.4, 361.0, 7500.0), (678.5, 358.5, 7500.0), (694.9, 370.5, 7500.0), (693.8, 375.1, 7500.0), (694.2, 365.8, 7500.0), (691.7, 361.7, 7500.0), (687.8, 358.9, 7500.0), (683.2, 357.8, 7500.0), (636.6, 413.1, 7500.0), (656.0, 427.2, 7500.0), (671.6, 364.9, 7510.0), (636.6, 413.1, 7510.0), (691.0, 379.0, 7510.0), (656.0, 427.2, 7510.0), (670.5, 369.5, 7510.0), (671.2, 374.2, 7510.0), (673.7, 378.3, 7510.0), (677.6, 381.1, 7510.0), (682.2, 382.2, 7510.0), (686.9, 381.5, 7510.0), (656.3, 392.8, 7510.0), (669.2, 402.2, 7510.0), (652.8, 397.6, 7510.0), (664.9, 406.4, 7510.0), (658.5, 415.2, 7510.0), (659.3, 415.8, 7510.0), (669.2, 402.2, 7525.0), (656.3, 392.8, 7525.0), (659.3, 415.8, 7525.0), (664.9, 406.4, 7525.0), (658.5, 415.2, 7525.0), (646.3, 406.4, 7525.0), (653.6, 398.2, 7525.0), (647.2, 407.0, 7525.0), (653.6, 398.2, 7510.0), (652.8, 397.6, 7510.0), (646.3, 406.4, 7510.0), (647.2, 407.0, 7510.0)], [], [(0, 1, 2), (2, 3, 0), (3, 2, 4), (4, 5, 3), (5, 4, 6), (6, 7, 5), (7, 6, 1), (1, 0, 7), (0, 3, 5), (5, 7, 0), (1, 6, 4), (4, 2, 1), (8, 9, 10), (10, 11, 8), (12, 13, 9), (9, 8, 12), (14, 15, 13), (13, 12, 14), (11, 10, 15), (15, 14, 11), (11, 14, 12), (12, 8, 11), (10, 9, 13), (13, 15, 10), (16, 17, 18), (18, 19, 16), (17, 20, 21), (21, 18, 17), (22, 23, 24), (23, 16, 25), (25, 24, 23), (26, 25, 16), (16, 27, 26), (20, 17, 16), (16, 23, 20), (24, 28, 22), (26, 29, 30), (30, 25, 26), (31, 32, 28), (28, 24, 31), (31, 33, 34), (34, 32, 31), (33, 35, 36), (36, 34, 33), (37, 36, 35), (35, 38, 37), (39, 37, 38), (38, 40, 39), (25, 30, 38), (25, 33, 31), (38, 35, 25), (30, 41, 40), (35, 33, 25), (30, 42, 41), (40, 38, 30), (31, 24, 25), (43, 41, 42), (42, 44, 43), (41, 43, 39), (39, 40, 41), (19, 30, 29), (45, 42, 30), (21, 45, 19), (30, 19, 45), (29, 46, 19), (47, 44, 42), (42, 45, 47), (19, 18, 21), (48, 23, 22), (22, 49, 48), (48, 49, 50), (50, 51, 48), (51, 50, 52), (52, 53, 51), (52, 54, 55), (55, 53, 52), (23, 55, 56), (23, 48, 51), (56, 57, 23), (51, 53, 23), (53, 55, 23), (23, 45, 21), (21, 20, 23), (57, 45, 23), (56, 55, 54), (54, 58, 56), (56, 58, 59), (59, 57, 56), (57, 59, 47), (47, 45, 57), (29, 60, 61), (29, 62, 63), (63, 60, 29), (64, 65, 63), (63, 62, 64), (26, 27, 62), (62, 29, 26), (61, 46, 29), (66, 64, 62), (62, 67, 66), (68, 66, 67), (67, 69, 68), (68, 69, 63), (63, 65, 68), (65, 64, 66), (66, 68, 65), (16, 70, 69), (63, 69, 70), (19, 71, 70), (46, 61, 71), (70, 60, 63), (71, 19, 46), (27, 16, 67), (70, 16, 19), (69, 67, 16), (67, 62, 27), (70, 71, 72), (72, 73, 70), (74, 75, 60), (60, 73, 74), (60, 70, 73), (72, 71, 61), (61, 76, 72), (61, 77, 76), (76, 77, 75), (75, 74, 76), (76, 74, 73), (73, 72, 76), (60, 75, 77), (77, 61, 60), (58, 78, 79), (58, 54, 80), (50, 81, 82), (50, 49, 83), (22, 84, 83), (28, 85, 84), (59, 79, 86), (80, 78, 58), (52, 82, 80), (83, 81, 50), (84, 22, 28), (28, 32, 87), (39, 88, 89), (39, 43, 90), (47, 86, 91), (79, 59, 58), (82, 52, 50), (87, 85, 28), (90, 88, 39), (43, 44, 91), (86, 47, 59), (83, 49, 22), (91, 90, 43), (80, 54, 52), (32, 34, 92), (36, 93, 92), (37, 89, 93), (91, 44, 47), (92, 34, 36), (89, 37, 39), (93, 36, 37), (92, 87, 32), (94, 87, 92), (92, 95, 94), (95, 92, 93), (93, 96, 95), (96, 93, 89), (89, 97, 96), (97, 89, 88), (88, 98, 97), (98, 88, 90), (90, 99, 98), (99, 90, 91), (91, 100, 99), (100, 91, 86), (86, 101, 100), (101, 86, 79), (79, 102, 101), (102, 79, 78), (78, 103, 102), (103, 78, 80), (80, 104, 103), (104, 80, 82), (82, 105, 104), (105, 82, 81), (81, 106, 105), (106, 81, 83), (83, 107, 106), (107, 83, 84), (84, 108, 107), (108, 84, 85), (85, 109, 108), (109, 85, 87), (87, 94, 109), (110, 111, 95), (112, 94, 95), (113, 98, 99), (113, 114, 97), (95, 111, 112), (115, 109, 94), (115, 116, 108), (116, 117, 107), (118, 106, 107), (118, 119, 105), (120, 121, 101), (121, 122, 100), (123, 99, 100), (97, 98, 113), (94, 112, 115), (107, 108, 116), (105, 106, 118), (119, 124, 104), (100, 101, 121), (99, 123, 113), (108, 109, 115), (104, 105, 119), (125, 103, 104), (125, 120, 102), (100, 122, 123), (114, 110, 96), (107, 117, 118), (102, 103, 125), (96, 97, 114), (104, 124, 125), (95, 96, 110), (101, 102, 120), (120, 126, 127), (127, 121, 120), (125, 128, 126), (126, 120, 125), (128, 125, 124), (124, 129, 128), (119, 130, 129), (129, 124, 119), (118, 131, 130), (130, 119, 118), (117, 132, 131), (131, 118, 117), (132, 117, 116), (116, 133, 132), (110, 134, 135), (135, 111, 110), (134, 110, 114), (114, 136, 134), (113, 137, 136), (136, 114, 113), (123, 138, 137), (137, 113, 123), (111, 135, 139), (139, 112, 111), (138, 123, 122), (122, 140, 138), (139, 141, 115), (115, 112, 139), (121, 127, 140), (140, 122, 121), (115, 141, 133), (133, 116, 115), (128, 142, 143), (128, 129, 144), (131, 145, 146), (131, 132, 147), (133, 148, 147), (141, 149, 148), (126, 143, 150), (144, 142, 128), (130, 146, 144), (147, 145, 131), (148, 133, 141), (139, 151, 149), (137, 152, 153), (137, 138, 154), (127, 150, 155), (143, 126, 128), (146, 130, 131), (149, 141, 139), (154, 152, 137), (138, 140, 155), (150, 127, 126), (147, 132, 133), (155, 154, 138), (144, 129, 130), (139, 135, 156), (134, 157, 156), (136, 153, 157), (155, 140, 127), (156, 135, 134), (153, 136, 137), (157, 134, 136), (156, 151, 139), (158, 151, 156), (156, 159, 158), (159, 156, 157), (157, 160, 159), (160, 157, 153), (153, 161, 160), (161, 153, 152), (152, 162, 161), (162, 152, 154), (154, 163, 162), (163, 154, 155), (155, 164, 163), (164, 155, 150), (150, 165, 164), (165, 150, 143), (143, 166, 165), (166, 143, 142), (142, 167, 166), (167, 142, 144), (144, 168, 167), (168, 144, 146), (146, 169, 168), (169, 146, 145), (145, 170, 169), (170, 145, 147), (147, 171, 170), (171, 147, 148), (148, 172, 171), (172, 148, 149), (149, 173, 172), (173, 149, 151), (151, 158, 173), (174, 175, 159), (176, 158, 159), (177, 162, 163), (177, 178, 161), (159, 175, 176), (179, 173, 158), (180, 172, 173), (181, 171, 172), (182, 170, 171), (182, 183, 169), (184, 185, 165), (185, 186, 164), (187, 163, 164), (161, 162, 177), (158, 176, 179), (172, 180, 181), (169, 170, 182), (183, 188, 168), (164, 165, 185), (163, 187, 177), (173, 179, 180), (168, 169, 183), (189, 167, 168), (189, 184, 166), (164, 186, 187), (178, 174, 160), (171, 181, 182), (166, 167, 189), (160, 161, 178), (168, 188, 189), (159, 160, 174), (165, 166, 184), (185, 190, 191), (191, 186, 185), (186, 191, 192), (192, 187, 186), (187, 192, 193), (193, 177, 187), (193, 194, 178), (178, 177, 193), (174, 178, 194), (194, 195, 174), (196, 197, 180), (180, 179, 196), (198, 196, 179), (179, 176, 198), (175, 199, 198), (198, 176, 175), (174, 195, 199), (199, 175, 174), (181, 180, 197), (197, 200, 181), (181, 200, 201), (201, 182, 181), (182, 201, 202), (202, 183, 182), (202, 203, 188), (188, 183, 202), (189, 188, 203), (203, 204, 189), (189, 204, 205), (205, 184, 189), (184, 205, 190), (190, 185, 184), (204, 206, 207), (204, 203, 208), (201, 209, 210), (201, 200, 211), (197, 212, 211), (196, 213, 212), (205, 207, 214), (208, 206, 204), (202, 210, 208), (211, 209, 201), (212, 197, 196), (198, 215, 213), (193, 216, 217), (193, 192, 218), (190, 214, 219), (207, 205, 204), (210, 202, 201), (213, 196, 198), (218, 216, 193), (192, 191, 219), (214, 190, 205), (211, 200, 197), (219, 218, 192), (208, 203, 202), (198, 199, 220), (195, 221, 220), (194, 217, 221), (219, 191, 190), (220, 199, 195), (217, 194, 193), (221, 195, 194), (220, 215, 198), (222, 215, 220), (220, 223, 222), (223, 220, 221), (221, 224, 223), (224, 221, 217), (217, 225, 224), (225, 217, 216), (216, 226, 225), (226, 216, 218), (218, 227, 226), (227, 218, 219), (219, 228, 227), (228, 219, 214), (214, 229, 228), (229, 214, 207), (207, 230, 229), (230, 207, 206), (206, 231, 230), (231, 206, 208), (208, 232, 231), (232, 208, 210), (210, 233, 232), (233, 210, 209), (209, 234, 233), (234, 209, 211), (211, 235, 234), (235, 211, 212), (212, 236, 235), (236, 212, 213), (213, 237, 236), (237, 213, 215), (215, 222, 237), (238, 239, 223), (240, 222, 223), (241, 226, 227), (241, 242, 225), (223, 239, 240), (240, 243, 237), (243, 244, 236), (244, 245, 235), (246, 234, 235), (246, 247, 233), (248, 249, 229), (249, 250, 228), (251, 227, 228), (225, 226, 241), (237, 222, 240), (235, 236, 244), (233, 234, 246), (247, 252, 232), (228, 229, 249), (227, 251, 241), (236, 237, 243), (232, 233, 247), (253, 231, 232), (253, 248, 230), (228, 250, 251), (242, 238, 224), (235, 245, 246), (230, 231, 253), (224, 225, 242), (232, 252, 253), (223, 224, 238), (229, 230, 248), (254, 239, 238), (238, 255, 254), (239, 254, 256), (256, 240, 239), (240, 256, 257), (257, 243, 240), (248, 258, 259), (259, 249, 248), (253, 260, 258), (258, 248, 253), (252, 261, 260), (260, 253, 252), (252, 247, 262), (262, 261, 252), (246, 263, 262), (262, 247, 246), (245, 264, 263), (263, 246, 245), (264, 245, 244), (244, 265, 264), (243, 257, 265), (265, 244, 243), (242, 266, 255), (255, 238, 242), (241, 267, 266), (266, 242, 241), (251, 268, 267), (267, 241, 251), (251, 250, 269), (269, 268, 251), (259, 269, 250), (250, 249, 259), (260, 270, 271), (260, 261, 272), (263, 273, 274), (263, 264, 275), (264, 265, 276), (265, 257, 277), (258, 271, 278), (272, 270, 260), (262, 274, 272), (275, 273, 263), (277, 276, 265), (257, 256, 279), (267, 280, 281), (267, 268, 282), (259, 278, 283), (271, 258, 260), (274, 262, 263), (279, 277, 257), (282, 280, 267), (269, 283, 282), (278, 259, 258), (276, 275, 264), (282, 268, 269), (272, 261, 262), (256, 254, 284), (255, 285, 284), (266, 281, 285), (283, 269, 259), (284, 254, 255), (281, 266, 267), (285, 255, 266), (284, 279, 256), (286, 279, 284), (284, 287, 286), (287, 284, 285), (285, 288, 287), (288, 285, 281), (281, 289, 288), (289, 281, 280), (280, 290, 289), (290, 280, 282), (282, 291, 290), (291, 282, 283), (283, 292, 291), (292, 283, 278), (278, 293, 292), (293, 278, 271), (271, 294, 293), (294, 271, 270), (270, 295, 294), (295, 270, 272), (272, 296, 295), (296, 272, 274), (274, 297, 296), (297, 274, 273), (273, 298, 297), (298, 273, 275), (275, 299, 298), (299, 275, 276), (276, 300, 299), (300, 276, 277), (277, 301, 300), (301, 277, 279), (279, 286, 301), (302, 290, 291), (302, 303, 289), (304, 305, 287), (306, 286, 287), (307, 308, 293), (308, 309, 292), (310, 291, 292), (289, 290, 302), (287, 305, 306), (311, 301, 286), (312, 300, 301), (313, 299, 300), (314, 315, 297), (316, 295, 296), (316, 307, 294), (292, 293, 308), (291, 310, 302), (286, 306, 311), (300, 312, 313), (314, 298, 299), (297, 298, 314), (294, 295, 316), (317, 318, 319), (292, 309, 310), (303, 304, 288), (301, 311, 312), (315, 318, 297), (296, 317, 316), (317, 297, 318), (288, 289, 303), (299, 313, 314), (319, 320, 317), (287, 288, 304), (293, 294, 307), (296, 297, 317), (316, 317, 321), (321, 322, 316), (321, 323, 322), (311, 324, 325), (325, 312, 311), (325, 326, 313), (313, 312, 325), (313, 326, 327), (327, 314, 313), (314, 327, 328), (328, 315, 314), (316, 322, 329), (329, 307, 316), (330, 331, 309), (309, 308, 330), (310, 309, 331), (331, 332, 310), (310, 332, 333), (333, 302, 310), (333, 334, 303), (303, 302, 333), (334, 335, 304), (304, 303, 334), (307, 329, 330), (330, 308, 307), (306, 336, 324), (324, 311, 306), (305, 337, 336), (336, 306, 305), (305, 304, 335), (335, 337, 305), (315, 328, 338), (323, 321, 338), (338, 328, 323), (338, 318, 315), (339, 319, 318), (318, 338, 339), (340, 320, 319), (319, 339, 340), (321, 317, 320), (320, 340, 321), (339, 338, 321), (321, 340, 339), (322, 341, 342), (322, 323, 343), (327, 344, 345), (327, 326, 346), (326, 325, 347), (325, 324, 348), (329, 342, 349), (343, 341, 322), (328, 345, 343), (346, 344, 327), (348, 347, 325), (324, 336, 350), (333, 351, 352), (333, 332, 353), (330, 349, 354), (342, 329, 322), (345, 328, 327), (350, 348, 324), (353, 351, 333), (331, 354, 353), (349, 330, 329), (347, 346, 326), (353, 332, 331), (343, 323, 328), (336, 337, 355), (335, 356, 355), (334, 352, 356), (354, 331, 330), (355, 337, 335), (352, 334, 333), (356, 335, 334), (355, 350, 336), (357, 350, 355), (355, 358, 357), (358, 355, 356), (356, 359, 358), (359, 356, 352), (352, 360, 359), (360, 352, 351), (351, 361, 360), (361, 351, 353), (353, 362, 361), (362, 353, 354), (354, 363, 362), (363, 354, 349), (349, 364, 363), (364, 349, 342), (342, 365, 364), (365, 342, 341), (341, 366, 365), (366, 341, 343), (343, 367, 366), (367, 343, 345), (345, 368, 367), (368, 345, 344), (344, 369, 368), (369, 344, 346), (346, 370, 369), (370, 346, 347), (347, 371, 370), (371, 347, 348), (348, 372, 371), (372, 348, 350), (350, 357, 372), (373, 374, 358), (375, 357, 358), (376, 361, 362), (376, 377, 360), (358, 374, 375), (378, 372, 357), (379, 371, 372), (380, 370, 371), (381, 369, 370), (381, 382, 368), (383, 384, 364), (384, 385, 363), (385, 386, 362), (360, 361, 376), (357, 375, 378), (371, 379, 380), (368, 369, 381), (382, 387, 367), (363, 364, 384), (362, 386, 376), (372, 378, 379), (367, 368, 382), (388, 366, 367), (388, 383, 365), (362, 363, 385), (377, 373, 359), (370, 380, 381), (365, 366, 388), (359, 360, 377), (367, 387, 388), (358, 359, 373), (364, 365, 383), (389, 390, 384), (384, 383, 389), (374, 373, 391), (391, 392, 374), (392, 393, 375), (375, 374, 392), (393, 394, 378), (378, 375, 393), (395, 391, 373), (373, 377, 395), (396, 395, 377), (377, 376, 396), (397, 396, 376), (376, 386, 397), (398, 397, 386), (386, 385, 398), (390, 398, 385), (385, 384, 390), (399, 389, 383), (383, 388, 399), (400, 399, 388), (388, 387, 400), (401, 400, 387), (387, 382, 401), (402, 401, 382), (382, 381, 402), (403, 402, 381), (381, 380, 403), (404, 403, 380), (380, 379, 404), (394, 404, 379), (379, 378, 394), (399, 405, 406), (399, 400, 407), (402, 408, 409), (402, 403, 410), (403, 404, 411), (404, 394, 412), (389, 406, 413), (407, 405, 399), (401, 409, 407), (410, 408, 402), (412, 411, 404), (394, 393, 414), (396, 415, 416), (396, 397, 417), (390, 413, 418), (406, 389, 399), (409, 401, 402), (414, 412, 394), (417, 415, 396), (398, 418, 417), (413, 390, 389), (411, 410, 403), (417, 397, 398), (407, 400, 401), (393, 392, 419), (391, 420, 419), (395, 416, 420), (418, 398, 390), (419, 392, 391), (416, 395, 396), (420, 391, 395), (419, 414, 393), (421, 419, 420), (420, 422, 421), (422, 420, 416), (416, 423, 422), (423, 416, 415), (415, 424, 423), (424, 415, 417), (417, 425, 424), (425, 417, 418), (418, 426, 425), (426, 418, 413), (413, 427, 426), (427, 413, 406), (406, 428, 427), (428, 406, 405), (405, 429, 428), (429, 405, 407), (407, 430, 429), (430, 407, 409), (409, 431, 430), (431, 409, 408), (408, 432, 431), (432, 408, 410), (410, 433, 432), (433, 410, 411), (411, 434, 433), (434, 411, 412), (412, 435, 434), (435, 412, 414), (414, 436, 435), (436, 414, 419), (419, 421, 436), (437, 438, 421), (439, 436, 421), (440, 424, 425), (440, 441, 423), (421, 438, 439), (442, 435, 436), (443, 434, 435), (444, 433, 434), (445, 432, 433), (445, 446, 431), (447, 448, 427), (448, 449, 426), (449, 450, 425), (423, 424, 440), (436, 439, 442), (434, 443, 444), (431, 432, 445), (446, 451, 430), (426, 427, 448), (425, 450, 440), (435, 442, 443), (430, 431, 446), (452, 429, 430), (452, 447, 428), (425, 426, 449), (441, 437, 422), (433, 444, 445), (428, 429, 452), (422, 423, 441), (430, 451, 452), (421, 422, 437), (427, 428, 447), (453, 454, 444), (444, 443, 453), (455, 453, 443), (443, 442, 455), (456, 455, 442), (442, 439, 456), (457, 456, 439), (439, 438, 457), (438, 437, 458), (458, 457, 438), (459, 458, 437), (437, 441, 459), (460, 459, 441), (441, 440, 460), (461, 460, 440), (440, 450, 461), (462, 461, 450), (450, 449, 462), (463, 462, 449), (449, 448, 463), (464, 463, 448), (448, 447, 464), (465, 464, 447), (447, 452, 465), (466, 465, 452), (452, 451, 466), (467, 466, 451), (451, 446, 467), (468, 467, 446), (446, 445, 468), (454, 468, 445), (445, 444, 454), (465, 469, 470), (465, 466, 471), (468, 472, 473), (468, 454, 474), (454, 453, 475), (453, 455, 476), (464, 470, 477), (471, 469, 465), (467, 473, 471), (474, 472, 468), (476, 475, 453), (455, 456, 478), (460, 479, 480), (460, 461, 481), (463, 477, 482), (470, 464, 465), (473, 467, 468), (478, 476, 455), (481, 479, 460), (462, 482, 481), (477, 463, 464), (475, 474, 454), (481, 461, 462), (471, 466, 467), (456, 457, 483), (458, 484, 483), (459, 480, 484), (482, 462, 463), (483, 457, 458), (480, 459, 460), (484, 458, 459), (483, 478, 456), (485, 483, 484), (484, 486, 485), (486, 484, 480), (480, 487, 486), (487, 480, 479), (479, 488, 487), (488, 479, 481), (481, 489, 488), (489, 481, 482), (482, 490, 489), (490, 482, 477), (477, 491, 490), (491, 477, 470), (470, 492, 491), (492, 470, 469), (469, 493, 492), (493, 469, 471), (471, 494, 493), (494, 471, 473), (473, 495, 494), (495, 473, 472), (472, 496, 495), (496, 472, 474), (474, 497, 496), (497, 474, 475), (475, 498, 497), (498, 475, 476), (476, 499, 498), (499, 476, 478), (478, 500, 499), (500, 478, 483), (483, 485, 500), (501, 502, 485), (503, 500, 485), (504, 488, 489), (504, 505, 487), (485, 502, 503), (506, 499, 500), (507, 498, 499), (508, 497, 498), (509, 496, 497), (509, 510, 495), (511, 512, 491), (512, 513, 490), (513, 514, 489), (487, 488, 504), (500, 503, 506), (498, 507, 508), (495, 496, 509), (510, 515, 494), (490, 491, 512), (489, 514, 504), (499, 506, 507), (494, 495, 510), (516, 493, 494), (516, 511, 492), (489, 490, 513), (505, 501, 486), (497, 508, 509), (492, 493, 516), (486, 487, 505), (494, 515, 516), (485, 486, 501), (491, 492, 511), (517, 518, 508), (508, 507, 517), (519, 517, 507), (507, 506, 519), (520, 519, 506), (506, 503, 520), (521, 520, 503), (503, 502, 521), (502, 501, 522), (522, 521, 502), (523, 522, 501), (501, 505, 523), (524, 523, 505), (505, 504, 524), (525, 524, 504), (504, 514, 525), (526, 525, 514), (514, 513, 526), (527, 526, 513), (513, 512, 527), (528, 527, 512), (512, 511, 528), (529, 528, 511), (511, 516, 529), (530, 529, 516), (516, 515, 530), (531, 530, 515), (515, 510, 531), (532, 531, 510), (510, 509, 532), (518, 532, 509), (509, 508, 518), (529, 533, 534), (529, 530, 535), (532, 536, 537), (532, 518, 538), (518, 517, 539), (517, 519, 540), (528, 534, 541), (535, 533, 529), (531, 537, 535), (538, 536, 532), (540, 539, 517), (519, 520, 542), (524, 543, 544), (524, 525, 545), (527, 541, 546), (534, 528, 529), (537, 531, 532), (542, 540, 519), (545, 543, 524), (526, 546, 545), (541, 527, 528), (539, 538, 518), (545, 525, 526), (535, 530, 531), (520, 521, 547), (522, 548, 547), (523, 544, 548), (546, 526, 527), (547, 521, 522), (544, 523, 524), (548, 522, 523), (547, 542, 520), (549, 547, 548), (548, 550, 549), (550, 548, 544), (544, 551, 550), (551, 544, 543), (543, 552, 551), (552, 543, 545), (545, 553, 552), (553, 545, 546), (546, 554, 553), (554, 546, 541), (541, 555, 554), (555, 541, 534), (534, 556, 555), (556, 534, 533), (533, 557, 556), (557, 533, 535), (535, 558, 557), (558, 535, 537), (537, 559, 558), (559, 537, 536), (536, 560, 559), (560, 536, 538), (538, 561, 560), (561, 538, 539), (539, 562, 561), (562, 539, 540), (540, 563, 562), (563, 540, 542), (542, 564, 563), (564, 542, 547), (547, 549, 564), (565, 566, 549), (567, 564, 549), (568, 552, 553), (568, 569, 551), (549, 566, 567), (570, 563, 564), (571, 562, 563), (572, 561, 562), (573, 560, 561), (573, 574, 559), (575, 576, 555), (576, 577, 554), (577, 578, 553), (551, 552, 568), (564, 567, 570), (562, 571, 572), (559, 560, 573), (574, 579, 558), (554, 555, 576), (553, 578, 568), (563, 570, 571), (558, 559, 574), (580, 557, 558), (580, 575, 556), (553, 554, 577), (569, 565, 550), (561, 572, 573), (556, 557, 580), (550, 551, 569), (558, 579, 580), (549, 550, 565), (555, 556, 575), (572, 571, 581), (581, 582, 572), (583, 584, 576), (576, 575, 583), (585, 583, 575), (575, 580, 585), (585, 580, 579), (579, 586, 585), (579, 574, 587), (587, 586, 579), (588, 587, 574), (574, 573, 588), (582, 588, 573), (573, 572, 582), (581, 587, 588), (581, 583, 585), (581, 586, 587), (581, 584, 583), (581, 589, 590), (585, 586, 581), (588, 582, 581), (590, 584, 581), (589, 581, 591), (571, 570, 591), (591, 581, 571), (591, 592, 589), (576, 584, 593), (590, 594, 593), (593, 584, 590), (593, 577, 576), (567, 595, 591), (591, 570, 567), (566, 596, 595), (595, 567, 566), (597, 596, 566), (566, 565, 597), (597, 565, 569), (569, 598, 597), (568, 599, 598), (598, 569, 568), (578, 600, 599), (599, 568, 578), (600, 578, 577), (577, 593, 600), (589, 592, 594), (594, 590, 589), (601, 597, 598), (602, 598, 599), (601, 596, 597), (601, 591, 595), (603, 604, 605), (592, 591, 601), (599, 600, 602), (595, 596, 601), (594, 606, 602), (594, 592, 605), (601, 603, 592), (598, 602, 601), (605, 606, 594), (600, 593, 602), (605, 592, 603), (602, 593, 594), (602, 607, 608), (608, 601, 602), (607, 602, 606), (606, 609, 607), (605, 604, 610), (610, 611, 605), (605, 611, 609), (609, 606, 605), (612, 608, 613), (608, 607, 610), (610, 613, 608), (609, 611, 610), (610, 607, 609), (613, 614, 612), (610, 604, 615), (603, 616, 615), (615, 604, 603), (615, 613, 610), (601, 608, 616), (612, 617, 616), (616, 608, 612), (616, 603, 601), (614, 613, 615), (615, 618, 614), (615, 616, 617), (617, 618, 615), (618, 617, 612), (612, 614, 618)])
me_fuseholder.use_remesh_preserve_volume = False
me_fuseholder.use_remesh_preserve_attributes = False
me_fuseholder.use_mirror_vertex_groups = False
me_fuseholder.update()
me_fuse = bpy.data.meshes.new('Fuse')
me_fuse.from_pydata([(647.4, 420.9, 7700.0), (645.2, 419.3, 7700.0), (645.2, 419.3, 7709.0), (647.4, 420.9, 7709.0), (647.0, 421.5, 7707.0), (644.5, 419.8, 7707.0), (645.0, 419.2, 7709.0), (645.2, 419.3, 7711.0), (645.0, 419.2, 7711.0), (643.7, 420.9, 7706.0), (646.1, 422.7, 7706.0), (642.6, 422.4, 7705.0), (645.1, 424.2, 7705.0), (643.9, 425.8, 7705.0), (641.5, 424.0, 7705.0), (640.4, 425.5, 7706.0), (642.8, 427.3, 7706.0), (639.6, 426.6, 7707.0), (642.0, 428.4, 7707.0), (639.1, 427.3, 7709.0), (641.5, 429.0, 7709.0), (639.1, 427.3, 7711.0), (641.5, 429.0, 7711.0), (639.6, 426.6, 7713.0), (642.0, 428.4, 7713.0), (642.8, 427.3, 7714.0), (640.4, 425.5, 7714.0), (641.5, 424.0, 7715.0), (643.9, 425.8, 7715.0), (642.6, 422.4, 7715.0), (645.1, 424.2, 7715.0), (646.1, 422.7, 7714.0), (643.7, 420.9, 7714.0), (644.5, 419.8, 7713.0), (647.0, 421.5, 7713.0), (647.4, 420.9, 7711.0), (645.2, 419.3, 7720.0), (647.4, 420.9, 7720.0), (648.4, 414.8, 7725.0), (648.4, 414.8, 7725.0), (650.7, 416.5, 7725.0), (648.4, 414.8, 7702.0), (648.2, 415.1, 7700.0), (648.2, 415.1, 7702.0), (647.3, 414.3, 7700.0), (647.3, 414.3, 7702.0), (646.1, 411.5, 7700.0), (646.1, 411.5, 7702.0), (646.1, 408.5, 7700.0), (646.1, 408.5, 7702.0), (647.3, 405.8, 7700.0), (647.3, 405.8, 7702.0), (649.4, 403.6, 7700.0), (649.4, 403.6, 7702.0), (652.1, 402.5, 7700.0), (652.1, 402.5, 7702.0), (655.1, 402.5, 7700.0), (655.1, 402.5, 7702.0), (657.9, 403.6, 7700.0), (657.9, 403.6, 7702.0), (660.0, 405.8, 7700.0), (660.0, 405.8, 7702.0), (661.1, 408.5, 7700.0), (661.1, 408.5, 7702.0), (661.1, 411.5, 7700.0), (661.1, 411.5, 7702.0), (660.0, 414.3, 7700.0), (660.0, 414.3, 7702.0), (657.9, 416.4, 7700.0), (657.9, 416.4, 7702.0), (655.1, 417.5, 7700.0), (655.1, 417.5, 7702.0), (652.1, 417.5, 7700.0), (652.1, 417.5, 7702.0), (650.4, 416.8, 7702.0), (650.4, 416.8, 7700.0), (648.4, 414.8, 7702.0), (646.9, 412.5, 7725.0), (646.9, 412.5, 7702.0), (646.5, 409.7, 7702.0), (646.5, 409.7, 7725.0), (647.2, 407.0, 7702.0), (647.2, 407.0, 7725.0), (648.8, 404.8, 7702.0), (648.8, 404.8, 7725.0), (651.2, 403.3, 7702.0), (651.2, 403.3, 7725.0), (653.9, 402.9, 7702.0), (653.9, 402.9, 7725.0), (656.6, 403.5, 7702.0), (656.6, 403.5, 7725.0), (658.9, 405.2, 7702.0), (658.9, 405.2, 7725.0), (660.3, 407.5, 7702.0), (660.3, 407.5, 7725.0), (660.8, 410.3, 7702.0), (660.8, 410.3, 7725.0), (660.1, 413.0, 7702.0), (660.1, 413.0, 7725.0), (658.5, 415.2, 7702.0), (658.5, 415.2, 7725.0), (656.1, 416.7, 7702.0), (656.1, 416.7, 7725.0), (653.4, 417.1, 7702.0), (650.7, 416.5, 7702.0), (653.4, 417.1, 7725.0), (647.1, 421.3, 7711.0), (646.7, 421.9, 7712.0), (647.1, 421.3, 7709.0), (642.2, 428.1, 7712.0), (641.8, 428.6, 7711.0), (643.0, 427.0, 7714.0), (646.7, 421.9, 7707.0), (644.0, 425.7, 7714.0), (645.0, 424.3, 7714.0), (646.0, 422.9, 7714.0), (646.0, 422.9, 7706.0), (645.0, 424.3, 7705.0), (644.0, 425.7, 7705.0), (643.0, 427.0, 7706.0), (642.2, 428.1, 7707.0), (641.8, 428.6, 7709.0), (642.6, 422.5, 7705.0), (643.5, 421.2, 7706.0), (639.8, 426.3, 7712.0), (639.4, 426.9, 7711.0), (641.5, 423.9, 7705.0), (640.6, 425.3, 7706.0), (644.7, 419.6, 7709.0), (644.3, 420.1, 7707.0), (644.7, 419.6, 7711.0), (642.6, 422.5, 7714.0), (643.5, 421.2, 7714.0), (641.5, 423.9, 7714.0), (640.6, 425.3, 7714.0), (639.8, 426.3, 7707.0), (644.3, 420.1, 7712.0), (639.4, 426.9, 7709.0), (653.9, 403.9, 7700.0), (656.2, 404.4, 7700.0), (651.5, 404.3, 7700.0), (649.5, 405.5, 7700.0), (648.1, 407.4, 7700.0), (659.8, 410.2, 7700.0), (659.2, 412.6, 7700.0), (659.4, 407.9, 7700.0), (658.1, 405.8, 7700.0), (653.4, 416.1, 7700.0), (655.8, 415.7, 7700.0), (657.8, 414.5, 7700.0), (647.5, 409.8, 7700.0), (649.1, 414.2, 7700.0), (647.9, 412.1, 7700.0), (651.1, 415.6, 7700.0), (649.1, 414.2, 7525.0), (647.9, 412.1, 7525.0), (651.1, 415.6, 7525.0), (653.4, 416.1, 7525.0), (655.8, 415.7, 7525.0), (657.8, 414.5, 7525.0), (659.2, 412.6, 7525.0), (659.8, 410.2, 7525.0), (659.4, 407.9, 7525.0), (658.1, 405.8, 7525.0), (656.2, 404.4, 7525.0), (653.9, 403.9, 7525.0), (651.5, 404.3, 7525.0), (649.5, 405.5, 7525.0), (648.1, 407.4, 7525.0), (647.5, 409.8, 7525.0), (648.1, 407.4, 7725.0), (647.5, 409.8, 7725.0), (649.5, 405.5, 7725.0), (647.9, 412.1, 7725.0), (655.8, 415.7, 7725.0), (657.8, 414.5, 7725.0), (653.4, 416.1, 7725.0), (649.1, 414.2, 7725.0), (651.1, 415.6, 7725.0), (651.5, 404.3, 7725.0), (653.9, 403.9, 7725.0), (656.2, 404.4, 7725.0), (658.1, 405.8, 7725.0), (659.4, 407.9, 7725.0), (659.8, 410.2, 7725.0), (659.2, 412.6, 7725.0), (647.9, 412.1, 7749.0), (649.1, 414.2, 7749.0), (647.5, 409.8, 7749.0), (648.1, 407.4, 7749.0), (653.4, 416.1, 7749.0), (651.1, 415.6, 7749.0), (656.2, 404.4, 7749.0), (659.4, 407.9, 7749.0), (659.8, 410.2, 7749.0), (659.2, 412.6, 7749.0), (651.5, 404.3, 7749.0), (653.9, 403.9, 7749.0), (649.5, 405.5, 7749.0), (655.8, 415.7, 7749.0), (657.8, 414.5, 7749.0), (658.1, 405.8, 7749.0), (647.2, 407.0, 7525.0), (648.8, 404.8, 7525.0), (656.1, 416.7, 7525.0), (653.4, 417.1, 7525.0), (648.4, 414.8, 7525.0), (646.9, 412.5, 7525.0), (646.5, 409.7, 7525.0), (650.7, 416.5, 7525.0), (651.2, 403.3, 7525.0), (653.9, 402.9, 7525.0), (656.6, 403.5, 7525.0), (658.9, 405.2, 7525.0), (660.3, 407.5, 7525.0), (660.8, 410.3, 7525.0), (660.1, 413.0, 7525.0), (658.5, 415.2, 7525.0), (646.5, 409.7, 7500.0), (646.9, 412.5, 7500.0), (648.8, 404.8, 7500.0), (658.9, 405.2, 7500.0), (656.6, 403.5, 7500.0), (658.5, 415.2, 7500.0), (653.9, 402.9, 7500.0), (660.8, 410.3, 7500.0), (660.3, 407.5, 7500.0), (650.7, 416.5, 7500.0), (653.4, 417.1, 7500.0), (647.2, 407.0, 7500.0), (660.1, 413.0, 7500.0), (648.4, 414.8, 7500.0), (656.1, 416.7, 7500.0), (651.2, 403.3, 7500.0)], [], [(0, 1, 2), (2, 3, 0), (4, 3, 2), (2, 5, 4), (2, 6, 5), (2, 7, 8), (8, 6, 2), (4, 5, 9), (9, 10, 4), (9, 11, 12), (12, 10, 9), (13, 12, 11), (11, 14, 13), (15, 16, 13), (13, 14, 15), (15, 17, 18), (18, 16, 15), (18, 17, 19), (19, 20, 18), (21, 22, 20), (20, 19, 21), (23, 24, 22), (22, 21, 23), (25, 24, 23), (23, 26, 25), (26, 27, 28), (28, 25, 26), (29, 30, 28), (28, 27, 29), (31, 30, 29), (29, 32, 31), (33, 34, 31), (31, 32, 33), (34, 33, 7), (33, 8, 7), (7, 35, 34), (7, 36, 37), (37, 35, 7), (36, 38, 39), (39, 37, 36), (39, 40, 37), (41, 7, 2), (38, 36, 7), (7, 41, 38), (1, 42, 43), (43, 2, 1), (2, 43, 41), (43, 42, 44), (44, 45, 43), (46, 47, 45), (45, 44, 46), (48, 49, 47), (47, 46, 48), (50, 51, 49), (49, 48, 50), (52, 53, 51), (51, 50, 52), (54, 55, 53), (53, 52, 54), (56, 57, 55), (55, 54, 56), (58, 59, 57), (57, 56, 58), (60, 61, 59), (59, 58, 60), (62, 63, 61), (61, 60, 62), (64, 65, 63), (63, 62, 64), (66, 67, 65), (65, 64, 66), (68, 69, 67), (67, 66, 68), (70, 71, 69), (69, 68, 70), (72, 73, 71), (71, 70, 72), (74, 73, 72), (72, 75, 74), (38, 41, 76), (76, 39, 38), (77, 39, 76), (76, 78, 77), (77, 78, 79), (79, 80, 77), (80, 79, 81), (81, 82, 80), (82, 81, 83), (83, 84, 82), (84, 83, 85), (85, 86, 84), (86, 85, 87), (87, 88, 86), (88, 87, 89), (89, 90, 88), (90, 89, 91), (91, 92, 90), (92, 91, 93), (93, 94, 92), (94, 93, 95), (95, 96, 94), (96, 95, 97), (97, 98, 96), (98, 97, 99), (99, 100, 98), (100, 99, 101), (101, 102, 100), (41, 47, 78), (49, 51, 81), (51, 53, 83), (78, 76, 41), (41, 45, 47), (47, 49, 79), (83, 81, 51), (53, 55, 85), (55, 57, 87), (57, 59, 89), (59, 61, 91), (61, 63, 93), (79, 78, 47), (85, 83, 53), (89, 87, 57), (93, 91, 61), (63, 65, 95), (65, 67, 97), (67, 69, 99), (69, 71, 101), (81, 79, 49), (91, 89, 59), (97, 95, 65), (101, 99, 69), (87, 85, 55), (99, 97, 67), (71, 73, 103), (104, 103, 73), (95, 93, 63), (73, 74, 104), (103, 101, 71), (41, 43, 45), (102, 101, 103), (103, 105, 102), (105, 103, 104), (104, 40, 105), (35, 106, 107), (3, 108, 106), (24, 109, 110), (25, 111, 109), (106, 35, 3), (3, 4, 112), (109, 24, 25), (28, 113, 111), (30, 114, 113), (30, 31, 115), (112, 108, 3), (4, 10, 116), (12, 117, 116), (13, 118, 117), (111, 25, 28), (115, 114, 30), (34, 107, 115), (116, 112, 4), (117, 12, 13), (13, 16, 119), (113, 28, 30), (107, 34, 35), (119, 118, 13), (16, 18, 120), (115, 31, 34), (120, 119, 16), (40, 104, 35), (104, 74, 3), (116, 10, 12), (20, 121, 120), (0, 3, 74), (3, 35, 104), (20, 22, 110), (120, 18, 20), (35, 37, 40), (110, 22, 24), (110, 121, 20), (74, 75, 0), (14, 11, 122), (11, 9, 123), (26, 23, 124), (23, 21, 125), (14, 126, 127), (123, 122, 11), (6, 128, 129), (6, 8, 130), (29, 131, 132), (29, 27, 133), (27, 26, 134), (125, 124, 23), (15, 127, 135), (122, 126, 14), (5, 129, 123), (130, 128, 6), (8, 33, 136), (33, 32, 132), (133, 131, 29), (124, 134, 26), (21, 19, 137), (19, 17, 135), (127, 15, 14), (129, 5, 6), (132, 136, 33), (134, 133, 27), (135, 137, 19), (123, 9, 5), (132, 32, 29), (135, 17, 15), (137, 125, 21), (136, 130, 8), (137, 121, 110), (110, 125, 137), (121, 137, 135), (135, 120, 121), (135, 127, 119), (119, 120, 135), (126, 118, 119), (119, 127, 126), (117, 118, 126), (126, 122, 117), (123, 116, 117), (117, 122, 123), (112, 116, 123), (123, 129, 112), (108, 112, 129), (129, 128, 108), (106, 108, 128), (128, 130, 106), (136, 107, 106), (106, 130, 136), (136, 132, 115), (115, 107, 136), (114, 115, 132), (132, 131, 114), (133, 113, 114), (114, 131, 133), (111, 113, 133), (133, 134, 111), (124, 109, 111), (111, 134, 124), (109, 124, 125), (125, 110, 109), (56, 138, 139), (54, 140, 138), (52, 141, 140), (50, 142, 141), (64, 143, 144), (62, 145, 143), (60, 146, 145), (58, 139, 146), (138, 56, 54), (141, 52, 50), (147, 42, 75), (70, 148, 147), (68, 149, 148), (66, 144, 149), (143, 64, 62), (146, 60, 58), (140, 54, 52), (48, 150, 142), (44, 151, 152), (147, 72, 70), (149, 68, 66), (145, 62, 60), (142, 50, 48), (152, 46, 44), (148, 70, 68), (139, 58, 56), (46, 152, 150), (42, 153, 151), (144, 66, 64), (1, 0, 75), (44, 42, 151), (75, 42, 1), (42, 147, 153), (150, 48, 46), (75, 72, 147), (151, 154, 155), (155, 152, 151), (151, 153, 156), (156, 154, 151), (153, 147, 157), (157, 156, 153), (148, 158, 157), (157, 147, 148), (148, 149, 159), (159, 158, 148), (160, 159, 149), (149, 144, 160), (161, 160, 144), (144, 143, 161), (145, 162, 161), (161, 143, 145), (145, 146, 163), (163, 162, 145), (164, 163, 146), (146, 139, 164), (165, 164, 139), (139, 138, 165), (140, 166, 165), (165, 138, 140), (140, 141, 167), (167, 166, 140), (168, 167, 141), (141, 142, 168), (169, 168, 142), (142, 150, 169), (152, 155, 169), (169, 150, 152), (82, 170, 171), (82, 84, 172), (80, 171, 173), (172, 170, 82), (102, 174, 175), (105, 176, 174), (77, 173, 177), (171, 80, 82), (174, 102, 105), (105, 40, 178), (39, 177, 178), (173, 77, 80), (86, 179, 172), (86, 88, 180), (90, 181, 180), (90, 92, 182), (178, 176, 105), (177, 39, 77), (180, 179, 86), (182, 181, 90), (178, 40, 39), (180, 88, 90), (94, 183, 182), (94, 96, 184), (96, 98, 185), (98, 100, 175), (172, 84, 86), (184, 183, 94), (175, 185, 98), (182, 92, 94), (175, 100, 102), (185, 184, 96), (186, 187, 177), (177, 173, 186), (187, 186, 188), (189, 190, 191), (191, 187, 189), (192, 193, 194), (195, 196, 197), (195, 189, 198), (189, 199, 190), (189, 195, 200), (192, 201, 193), (198, 196, 195), (200, 199, 189), (197, 192, 195), (194, 195, 192), (188, 189, 187), (178, 177, 187), (187, 191, 178), (190, 176, 178), (178, 191, 190), (199, 174, 176), (176, 190, 199), (200, 175, 174), (174, 199, 200), (195, 185, 175), (175, 200, 195), (194, 184, 185), (185, 195, 194), (193, 183, 184), (184, 194, 193), (201, 182, 183), (183, 193, 201), (192, 181, 182), (182, 201, 192), (197, 180, 181), (181, 192, 197), (196, 179, 180), (180, 197, 196), (198, 172, 179), (179, 196, 198), (189, 170, 172), (172, 198, 189), (188, 171, 170), (170, 189, 188), (186, 173, 171), (171, 188, 186), (202, 168, 169), (202, 203, 167), (204, 158, 159), (205, 157, 158), (206, 154, 156), (207, 155, 154), (208, 169, 155), (167, 168, 202), (158, 204, 205), (205, 209, 156), (154, 206, 207), (169, 208, 202), (210, 166, 167), (210, 211, 165), (212, 164, 165), (212, 213, 163), (156, 157, 205), (155, 207, 208), (165, 166, 210), (163, 164, 212), (156, 209, 206), (165, 211, 212), (214, 162, 163), (214, 215, 161), (215, 216, 160), (216, 217, 159), (167, 203, 210), (161, 162, 214), (159, 160, 216), (163, 213, 214), (159, 217, 204), (160, 161, 215), (218, 208, 207), (207, 219, 218), (220, 221, 222), (223, 218, 219), (222, 224, 220), (220, 225, 226), (223, 227, 228), (223, 229, 218), (226, 221, 220), (220, 223, 230), (223, 231, 227), (223, 220, 229), (230, 225, 220), (219, 231, 223), (228, 232, 223), (224, 233, 220), (229, 202, 208), (208, 218, 229), (220, 203, 202), (202, 229, 220), (233, 210, 203), (203, 220, 233), (224, 211, 210), (210, 233, 224), (222, 212, 211), (211, 224, 222), (221, 213, 212), (212, 222, 221), (226, 214, 213), (213, 221, 226), (225, 215, 214), (214, 226, 225), (230, 216, 215), (215, 225, 230), (223, 217, 216), (216, 230, 223), (232, 204, 217), (217, 223, 232), (228, 205, 204), (204, 232, 228), (227, 209, 205), (205, 228, 227), (231, 206, 209), (209, 227, 231), (219, 207, 206), (206, 231, 219)])
me_fuse.use_remesh_preserve_volume = False
me_fuse.use_remesh_preserve_attributes = False
me_fuse.use_mirror_vertex_groups = False
me_fuse.update()
me_insulator = bpy.data.meshes.new('Insulator')
me_insulator.from_pydata([(-330.4, -391.7, 7800.0), (-330.4, -391.7, 7750.0), (-326.4, -404.0, 7750.0), (-326.4, -404.0, 7800.0), (-315.9, -411.7, 7750.0), (-315.9, -411.7, 7800.0), (-302.9, -411.7, 7750.0), (-302.9, -411.7, 7800.0), (-292.4, -404.0, 7750.0), (-292.4, -404.0, 7800.0), (-288.4, -391.7, 7750.0), (-288.4, -391.7, 7800.0), (-292.4, -379.3, 7750.0), (-292.4, -379.3, 7800.0), (-302.9, -371.7, 7750.0), (-302.9, -371.7, 7800.0), (-315.9, -371.7, 7800.0), (-326.4, -379.3, 7800.0), (-326.4, -379.3, 7750.0), (-315.9, -371.7, 7750.0), (478.6, 196.1, 7800.0), (478.6, 196.1, 7750.0), (482.6, 183.8, 7750.0), (482.6, 183.8, 7800.0), (493.1, 176.1, 7750.0), (493.1, 176.1, 7800.0), (506.1, 176.1, 7750.0), (506.1, 176.1, 7800.0), (516.6, 183.8, 7750.0), (516.6, 183.8, 7800.0), (520.7, 196.1, 7750.0), (520.7, 196.1, 7800.0), (516.6, 208.5, 7750.0), (516.6, 208.5, 7800.0), (506.1, 216.1, 7750.0), (506.1, 216.1, 7800.0), (493.1, 216.1, 7800.0), (482.6, 208.5, 7800.0), (493.1, 216.1, 7750.0), (482.6, 208.5, 7750.0), (-298.0, -426.7, 7800.0), (-279.6, -413.3, 7800.0), (-279.6, -413.3, 7825.0), (-298.0, -426.7, 7825.0), (-320.8, -356.7, 7825.0), (-339.2, -370.0, 7825.0), (-339.2, -370.0, 7800.0), (-320.8, -356.7, 7800.0), (-339.2, -370.0, 7840.0), (-298.0, -426.7, 7840.0), (-279.6, -413.3, 7840.0), (-320.8, -356.7, 7840.0), (-343.0, -381.8, 7850.0), (-310.4, -426.7, 7850.0), (-320.8, -426.7, 7800.0), (-320.8, -426.7, 7850.0), (-346.2, -391.7, 7800.0), (-346.2, -391.7, 7850.0), (-339.2, -413.3, 7850.0), (-339.2, -413.3, 7800.0), (-275.8, -401.5, 7850.0), (-308.4, -356.7, 7850.0), (-272.6, -391.7, 7800.0), (-272.6, -391.7, 7850.0), (-298.0, -356.7, 7800.0), (-279.6, -370.0, 7800.0), (-298.0, -356.7, 7850.0), (-279.6, -370.0, 7850.0), (529.4, 174.5, 7800.0), (529.4, 174.5, 7825.0), (511.0, 161.1, 7825.0), (511.0, 161.1, 7800.0), (488.3, 231.1, 7825.0), (469.9, 217.8, 7825.0), (488.3, 231.1, 7800.0), (469.9, 217.8, 7800.0), (469.9, 217.8, 7840.0), (511.0, 161.1, 7840.0), (529.4, 174.5, 7840.0), (488.3, 231.1, 7840.0), (466.0, 206.0, 7850.0), (498.6, 161.1, 7850.0), (488.3, 161.1, 7800.0), (488.3, 161.1, 7850.0), (462.8, 196.1, 7800.0), (462.8, 196.1, 7850.0), (469.9, 174.5, 7850.0), (469.9, 174.5, 7800.0), (533.2, 186.3, 7850.0), (500.6, 231.1, 7850.0), (536.4, 196.1, 7800.0), (536.4, 196.1, 7850.0), (529.4, 217.8, 7800.0), (511.0, 231.1, 7800.0), (511.0, 231.1, 7850.0), (529.4, 217.8, 7850.0)], [], [(0, 1, 2), (2, 3, 0), (3, 2, 4), (4, 5, 3), (5, 4, 6), (6, 7, 5), (7, 6, 8), (8, 9, 7), (9, 8, 10), (10, 11, 9), (11, 10, 12), (12, 13, 11), (13, 12, 14), (14, 15, 13), (0, 7, 9), (7, 0, 3), (15, 16, 17), (0, 11, 13), (3, 5, 7), (13, 15, 0), (17, 0, 15), (9, 11, 0), (1, 14, 12), (14, 1, 18), (6, 4, 2), (1, 10, 8), (18, 19, 14), (8, 6, 1), (2, 1, 6), (12, 10, 1), (15, 14, 19), (19, 16, 15), (16, 19, 18), (18, 17, 16), (17, 18, 1), (1, 0, 17), (20, 21, 22), (22, 23, 20), (23, 22, 24), (24, 25, 23), (25, 24, 26), (26, 27, 25), (27, 26, 28), (28, 29, 27), (29, 28, 30), (30, 31, 29), (31, 30, 32), (32, 33, 31), (33, 32, 34), (34, 35, 33), (29, 33, 35), (29, 23, 25), (29, 31, 33), (29, 20, 23), (35, 36, 29), (29, 37, 20), (25, 27, 29), (36, 37, 29), (28, 26, 24), (28, 38, 34), (24, 22, 28), (34, 32, 28), (22, 21, 28), (28, 39, 38), (32, 30, 28), (21, 39, 28), (35, 34, 38), (38, 36, 35), (36, 38, 39), (39, 37, 36), (37, 39, 21), (21, 20, 37), (40, 41, 42), (42, 43, 40), (43, 42, 44), (44, 45, 43), (46, 45, 44), (44, 47, 46), (43, 45, 48), (48, 49, 43), (44, 42, 50), (50, 51, 44), (49, 48, 52), (52, 53, 49), (43, 49, 53), (54, 40, 43), (43, 55, 54), (53, 55, 43), (56, 57, 45), (45, 57, 52), (52, 48, 45), (45, 46, 56), (57, 58, 55), (53, 52, 57), (55, 53, 57), (57, 56, 59), (59, 58, 57), (58, 59, 54), (54, 55, 58), (51, 50, 60), (60, 61, 51), (62, 63, 42), (42, 63, 60), (60, 50, 42), (42, 41, 62), (62, 47, 64), (62, 56, 46), (62, 54, 59), (54, 62, 41), (46, 47, 62), (41, 40, 54), (59, 56, 62), (64, 65, 62), (44, 51, 61), (64, 47, 44), (44, 66, 64), (61, 66, 44), (66, 60, 63), (63, 67, 66), (66, 61, 60), (63, 62, 65), (65, 67, 63), (67, 65, 64), (64, 66, 67), (68, 69, 70), (70, 71, 68), (69, 72, 73), (73, 70, 69), (73, 72, 74), (74, 75, 73), (73, 76, 77), (77, 70, 73), (72, 69, 78), (78, 79, 72), (76, 80, 81), (81, 77, 76), (81, 82, 70), (70, 77, 81), (82, 71, 70), (81, 83, 82), (84, 85, 73), (73, 85, 80), (80, 76, 73), (73, 75, 84), (81, 85, 86), (81, 80, 85), (86, 83, 81), (85, 84, 87), (87, 86, 85), (86, 87, 82), (82, 83, 86), (79, 78, 88), (88, 89, 79), (90, 91, 69), (69, 91, 88), (88, 78, 69), (69, 68, 90), (75, 92, 90), (75, 74, 93), (68, 87, 84), (87, 68, 71), (93, 92, 75), (71, 82, 87), (84, 75, 68), (90, 68, 75), (72, 79, 89), (93, 74, 72), (72, 94, 93), (89, 94, 72), (88, 95, 94), (88, 91, 95), (94, 89, 88), (91, 90, 92), (92, 95, 91), (95, 92, 93), (93, 94, 95)])
me_insulator.use_remesh_preserve_volume = False
me_insulator.use_remesh_preserve_attributes = False
me_insulator.use_mirror_vertex_groups = False
me_insulator.update()
me_cross = bpy.data.meshes.new('Cross')
me_cross.from_pydata([(-725.4, -669.2, 7750.0), (-701.9, -701.5, 7750.0), (107.1, -113.8, 7750.0), (916.1, 474.0, 7750.0), (892.6, 506.4, 7750.0), (83.61, -81.4, 7750.0), (-725.4, -669.2, 7601.0), (-701.9, -701.5, 7601.0), (376.8, 82.17, 7601.0), (353.3, 114.5, 7601.0), (892.6, 506.4, 7601.0), (-162.5, -309.7, 7601.0), (-186.1, -277.3, 7601.0), (916.1, 474.0, 7601.0)], [], [(0, 1, 2), (3, 4, 5), (5, 2, 3), (2, 5, 0), (1, 0, 6), (6, 7, 1), (8, 9, 10), (11, 12, 9), (9, 8, 11), (12, 11, 7), (7, 6, 12), (10, 13, 8), (3, 13, 10), (10, 4, 3), (1, 7, 11), (11, 2, 1), (3, 2, 8), (8, 13, 3), (11, 8, 2), (0, 5, 12), (4, 10, 9), (5, 9, 12), (12, 6, 0), (9, 5, 4)])
me_cross.use_remesh_preserve_volume = False
me_cross.use_remesh_preserve_attributes = False
me_cross.use_mirror_vertex_groups = False
me_cross.update()
me_woodpole = bpy.data.meshes.new('WoodPole')
me_woodpole.from_pydata([(-125.0, 19.8, 8000.0), (-125.0, 19.8, 7000.0), (-125.0, -19.8, 7000.0), (-125.0, -19.8, 6000.0), (-125.0, 19.8, 6000.0), (-125.0, -19.8, 5000.0), (-125.0, 19.8, 5000.0), (-125.0, -19.8, 4000.0), (-125.0, 19.8, 4000.0), (-125.0, -19.8, 3000.0), (-125.0, 19.8, 3000.0), (-125.0, -19.8, 2000.0), (-125.0, 19.8, 2000.0), (-125.0, -19.8, 1000.0), (-125.0, 19.8, 1000.0), (-125.0, -19.8, 0.0), (-125.0, 19.8, 0.0), (-125.0, -19.8, 8000.0), (-112.8, -57.46, 7000.0), (-112.8, -57.46, 6000.0), (-112.8, -57.46, 5000.0), (-112.8, -57.46, 4000.0), (-112.8, -57.46, 3000.0), (-112.8, -57.46, 2000.0), (-112.8, -57.46, 1000.0), (-112.8, -57.46, 0.0), (-112.8, -57.46, 8000.0), (-89.49, -89.49, 7000.0), (-89.49, -89.49, 6000.0), (-89.49, -89.49, 5000.0), (-89.49, -89.49, 4000.0), (-89.49, -89.49, 3000.0), (-89.49, -89.49, 2000.0), (-89.49, -89.49, 1000.0), (-89.49, -89.49, 0.0), (-89.49, -89.49, 8000.0), (-57.46, -112.8, 7000.0), (-57.46, -112.8, 6000.0), (-57.46, -112.8, 5000.0), (-57.46, -112.8, 4000.0), (-57.46, -112.8, 3000.0), (-57.46, -112.8, 2000.0), (-57.46, -112.8, 1000.0), (-57.46, -112.8, 0.0), (-57.46, -112.8, 8000.0), (-19.8, -125.0, 7000.0), (-19.8, -125.0, 6000.0), (-19.8, -125.0, 5000.0), (-19.8, -125.0, 4000.0), (-19.8, -125.0, 3000.0), (-19.8, -125.0, 2000.0), (-19.8, -125.0, 1000.0), (-19.8, -125.0, 0.0), (-19.8, -125.0, 8000.0), (19.8, -125.0, 7000.0), (19.8, -125.0, 6000.0), (19.8, -125.0, 5000.0), (19.8, -125.0, 4000.0), (19.8, -125.0, 3000.0), (19.8, -125.0, 2000.0), (19.8, -125.0, 1000.0), (19.8, -125.0, 0.0), (19.8, -125.0, 8000.0), (57.46, -112.8, 7000.0), (57.46, -112.8, 6000.0), (57.46, -112.8, 5000.0), (57.46, -112.8, 4000.0), (57.46, -112.8, 3000.0), (57.46, -112.8, 2000.0), (57.46, -112.8, 1000.0), (57.46, -112.8, 0.0), (57.46, -112.8, 8000.0), (89.49, -89.49, 7000.0), (89.49, -89.49, 6000.0), (89.49, -89.49, 5000.0), (89.49, -89.49, 4000.0), (89.49, -89.49, 3000.0), (89.49, -89.49, 2000.0), (89.49, -89.49, 1000.0), (89.49, -89.49, 0.0), (89.49, -89.49, 8000.0), (112.8, -57.46, 7000.0), (112.8, -57.46, 6000.0), (112.8, -57.46, 5000.0), (112.8, -57.46, 4000.0), (112.8, -57.46, 3000.0), (112.8, -57.46, 2000.0), (112.8, -57.46, 1000.0), (112.8, -57.46, 0.0), (112.8, -57.46, 8000.0), (125.0, -19.8, 7000.0), (125.0, -19.8, 6000.0), (125.0, -19.8, 5000.0), (125.0, -19.8, 4000.0), (125.0, -19.8, 3000.0), (125.0, -19.8, 2000.0), (125.0, -19.8, 1000.0), (125.0, -19.8, 0.0), (125.0, -19.8, 8000.0), (125.0, 19.8, 7000.0), (125.0, 19.8, 6000.0), (125.0, 19.8, 5000.0), (125.0, 19.8, 4000.0), (125.0, 19.8, 3000.0), (125.0, 19.8, 2000.0), (125.0, 19.8, 1000.0), (125.0, 19.8, 0.0), (125.0, 19.8, 8000.0), (112.8, 57.46, 7000.0), (112.8, 57.46, 6000.0), (112.8, 57.46, 5000.0), (112.8, 57.46, 4000.0), (112.8, 57.46, 3000.0), (112.8, 57.46, 2000.0), (112.8, 57.46, 1000.0), (112.8, 57.46, 0.0), (112.8, 57.46, 8000.0), (89.49, 89.49, 7000.0), (89.49, 89.49, 6000.0), (89.49, 89.49, 5000.0), (89.49, 89.49, 4000.0), (89.49, 89.49, 3000.0), (89.49, 89.49, 2000.0), (89.49, 89.49, 1000.0), (89.49, 89.49, 0.0), (89.49, 89.49, 8000.0), (57.46, 112.8, 7000.0), (57.46, 112.8, 6000.0), (57.46, 112.8, 5000.0), (57.46, 112.8, 4000.0), (57.46, 112.8, 3000.0), (57.46, 112.8, 2000.0), (57.46, 112.8, 1000.0), (57.46, 112.8, 0.0), (57.46, 112.8, 8000.0), (19.8, 125.0, 7000.0), (19.8, 125.0, 6000.0), (19.8, 125.0, 5000.0), (19.8, 125.0, 4000.0), (19.8, 125.0, 3000.0), (19.8, 125.0, 2000.0), (19.8, 125.0, 1000.0), (19.8, 125.0, 0.0), (19.8, 125.0, 8000.0), (-19.8, 125.0, 7000.0), (-19.8, 125.0, 6000.0), (-19.8, 125.0, 5000.0), (-19.8, 125.0, 4000.0), (-19.8, 125.0, 3000.0), (-19.8, 125.0, 2000.0), (-19.8, 125.0, 1000.0), (-19.8, 125.0, 0.0), (-19.8, 125.0, 8000.0), (-57.46, 112.8, 7000.0), (-57.46, 112.8, 6000.0), (-57.46, 112.8, 5000.0), (-57.46, 112.8, 4000.0), (-57.46, 112.8, 3000.0), (-57.46, 112.8, 2000.0), (-57.46, 112.8, 1000.0), (-57.46, 112.8, 0.0), (-57.46, 112.8, 8000.0), (-112.8, 57.46, 8000.0), (-89.49, 89.49, 8000.0), (-112.8, 57.46, 0.0), (-89.49, 89.49, 0.0), (-89.49, 89.49, 7000.0), (-89.49, 89.49, 6000.0), (-89.49, 89.49, 5000.0), (-89.49, 89.49, 4000.0), (-89.49, 89.49, 3000.0), (-89.49, 89.49, 2000.0), (-89.49, 89.49, 1000.0), (-112.8, 57.46, 7000.0), (-112.8, 57.46, 6000.0), (-112.8, 57.46, 5000.0), (-112.8, 57.46, 4000.0), (-112.8, 57.46, 3000.0), (-112.8, 57.46, 2000.0), (-112.8, 57.46, 1000.0)], [], [(0, 1, 2), (3, 2, 1), (1, 4, 3), (5, 3, 4), (4, 6, 5), (7, 5, 6), (6, 8, 7), (9, 7, 8), (8, 10, 9), (11, 9, 10), (10, 12, 11), (13, 11, 12), (12, 14, 13), (15, 13, 14), (14, 16, 15), (2, 17, 0), (17, 2, 18), (19, 18, 2), (2, 3, 19), (20, 19, 3), (3, 5, 20), (21, 20, 5), (5, 7, 21), (22, 21, 7), (7, 9, 22), (23, 22, 9), (9, 11, 23), (24, 23, 11), (11, 13, 24), (25, 24, 13), (13, 15, 25), (18, 26, 17), (26, 18, 27), (28, 27, 18), (18, 19, 28), (29, 28, 19), (19, 20, 29), (30, 29, 20), (20, 21, 30), (31, 30, 21), (21, 22, 31), (32, 31, 22), (22, 23, 32), (33, 32, 23), (23, 24, 33), (34, 33, 24), (24, 25, 34), (27, 35, 26), (35, 27, 36), (37, 36, 27), (27, 28, 37), (38, 37, 28), (28, 29, 38), (39, 38, 29), (29, 30, 39), (40, 39, 30), (30, 31, 40), (41, 40, 31), (31, 32, 41), (42, 41, 32), (32, 33, 42), (43, 42, 33), (33, 34, 43), (36, 44, 35), (44, 36, 45), (46, 45, 36), (36, 37, 46), (47, 46, 37), (37, 38, 47), (48, 47, 38), (38, 39, 48), (49, 48, 39), (39, 40, 49), (50, 49, 40), (40, 41, 50), (51, 50, 41), (41, 42, 51), (52, 51, 42), (42, 43, 52), (45, 53, 44), (53, 45, 54), (55, 54, 45), (45, 46, 55), (56, 55, 46), (46, 47, 56), (57, 56, 47), (47, 48, 57), (58, 57, 48), (48, 49, 58), (59, 58, 49), (49, 50, 59), (60, 59, 50), (50, 51, 60), (61, 60, 51), (51, 52, 61), (54, 62, 53), (62, 54, 63), (64, 63, 54), (54, 55, 64), (65, 64, 55), (55, 56, 65), (66, 65, 56), (56, 57, 66), (67, 66, 57), (57, 58, 67), (68, 67, 58), (58, 59, 68), (69, 68, 59), (59, 60, 69), (70, 69, 60), (60, 61, 70), (63, 71, 62), (71, 63, 72), (73, 72, 63), (63, 64, 73), (74, 73, 64), (64, 65, 74), (75, 74, 65), (65, 66, 75), (76, 75, 66), (66, 67, 76), (77, 76, 67), (67, 68, 77), (78, 77, 68), (68, 69, 78), (79, 78, 69), (69, 70, 79), (72, 80, 71), (80, 72, 81), (82, 81, 72), (72, 73, 82), (83, 82, 73), (73, 74, 83), (84, 83, 74), (74, 75, 84), (85, 84, 75), (75, 76, 85), (86, 85, 76), (76, 77, 86), (87, 86, 77), (77, 78, 87), (88, 87, 78), (78, 79, 88), (81, 89, 80), (89, 81, 90), (91, 90, 81), (81, 82, 91), (92, 91, 82), (82, 83, 92), (93, 92, 83), (83, 84, 93), (94, 93, 84), (84, 85, 94), (95, 94, 85), (85, 86, 95), (96, 95, 86), (86, 87, 96), (97, 96, 87), (87, 88, 97), (90, 98, 89), (98, 90, 99), (100, 99, 90), (90, 91, 100), (101, 100, 91), (91, 92, 101), (102, 101, 92), (92, 93, 102), (103, 102, 93), (93, 94, 103), (104, 103, 94), (94, 95, 104), (105, 104, 95), (95, 96, 105), (106, 105, 96), (96, 97, 106), (99, 107, 98), (107, 99, 108), (109, 108, 99), (99, 100, 109), (110, 109, 100), (100, 101, 110), (111, 110, 101), (101, 102, 111), (112, 111, 102), (102, 103, 112), (113, 112, 103), (103, 104, 113), (114, 113, 104), (104, 105, 114), (115, 114, 105), (105, 106, 115), (108, 116, 107), (116, 108, 117), (118, 117, 108), (108, 109, 118), (119, 118, 109), (109, 110, 119), (120, 119, 110), (110, 111, 120), (121, 120, 111), (111, 112, 121), (122, 121, 112), (112, 113, 122), (123, 122, 113), (113, 114, 123), (124, 123, 114), (114, 115, 124), (117, 125, 116), (125, 117, 126), (127, 126, 117), (117, 118, 127), (128, 127, 118), (118, 119, 128), (129, 128, 119), (119, 120, 129), (130, 129, 120), (120, 121, 130), (131, 130, 121), (121, 122, 131), (132, 131, 122), (122, 123, 132), (133, 132, 123), (123, 124, 133), (126, 134, 125), (134, 126, 135), (136, 135, 126), (126, 127, 136), (137, 136, 127), (127, 128, 137), (138, 137, 128), (128, 129, 138), (139, 138, 129), (129, 130, 139), (140, 139, 130), (130, 131, 140), (141, 140, 131), (131, 132, 141), (142, 141, 132), (132, 133, 142), (135, 143, 134), (143, 135, 144), (145, 144, 135), (135, 136, 145), (146, 145, 136), (136, 137, 146), (147, 146, 137), (137, 138, 147), (148, 147, 138), (138, 139, 148), (149, 148, 139), (139, 140, 149), (150, 149, 140), (140, 141, 150), (151, 150, 141), (141, 142, 151), (144, 152, 143), (152, 144, 153), (154, 153, 144), (144, 145, 154), (155, 154, 145), (145, 146, 155), (156, 155, 146), (146, 147, 156), (157, 156, 147), (147, 148, 157), (158, 157, 148), (148, 149, 158), (159, 158, 149), (149, 150, 159), (160, 159, 150), (150, 151, 160), (153, 161, 152), (62, 71, 80), (89, 0, 17), (162, 107, 116), (89, 53, 62), (17, 26, 89), (152, 161, 163), (162, 134, 143), (116, 125, 162), (162, 89, 98), (89, 44, 53), (26, 35, 89), (143, 152, 162), (98, 107, 162), (35, 44, 89), (125, 134, 162), (89, 162, 0), (80, 89, 62), (163, 162, 152), (88, 25, 15), (79, 61, 52), (88, 34, 25), (79, 70, 61), (164, 124, 115), (88, 43, 34), (43, 88, 79), (164, 106, 97), (164, 133, 124), (164, 151, 142), (151, 164, 165), (52, 43, 79), (115, 106, 164), (165, 160, 151), (15, 16, 88), (142, 133, 164), (97, 88, 164), (16, 164, 88), (161, 153, 166), (167, 166, 153), (153, 154, 167), (168, 167, 154), (154, 155, 168), (169, 168, 155), (155, 156, 169), (170, 169, 156), (156, 157, 170), (171, 170, 157), (157, 158, 171), (172, 171, 158), (158, 159, 172), (165, 172, 159), (159, 160, 165), (166, 163, 161), (163, 166, 173), (174, 173, 166), (166, 167, 174), (175, 174, 167), (167, 168, 175), (176, 175, 168), (168, 169, 176), (177, 176, 169), (169, 170, 177), (178, 177, 170), (170, 171, 178), (179, 178, 171), (171, 172, 179), (164, 179, 172), (172, 165, 164), (173, 162, 163), (162, 173, 1), (4, 1, 173), (173, 174, 4), (6, 4, 174), (174, 175, 6), (8, 6, 175), (175, 176, 8), (10, 8, 176), (176, 177, 10), (12, 10, 177), (177, 178, 12), (14, 12, 178), (178, 179, 14), (16, 14, 179), (179, 164, 16), (1, 0, 162)])
me_woodpole.use_remesh_preserve_volume = False
me_woodpole.use_remesh_preserve_attributes = False
me_woodpole.use_mirror_vertex_groups = False
me_woodpole.update()

# ---- objects
ob_transformer = bpy.data.objects.new('Transformer', me_transformer)
ob_fuseholder = bpy.data.objects.new('FuseHolder', me_fuseholder)
ob_fuse = bpy.data.objects.new('Fuse', me_fuse)
ob_insulator = bpy.data.objects.new('Insulator', me_insulator)
ob_cross = bpy.data.objects.new('Cross', me_cross)
ob_woodpole = bpy.data.objects.new('WoodPole', me_woodpole)
ob_lamp = bpy.data.objects.new('Lamp', light_lamp)

# ---- transforms, parenting, visibility, modifiers, constraints
ob_transformer.location = (0.0, 0.0, -0.5)
ob_transformer.scale = (0.001, 0.001, 0.001)
ob_transformer.lineart.crease_threshold = 0.0
ob_fuseholder.location = (0.0, 0.0, 0.0)
ob_fuseholder.scale = (0.001, 0.001, 0.001)
ob_fuseholder.lineart.crease_threshold = 0.0
ob_fuse.location = (0.0, 0.0, 0.0)
ob_fuse.scale = (0.001, 0.001, 0.001)
ob_fuse.lineart.crease_threshold = 0.0
ob_insulator.location = (0.0, 0.0, 0.0)
ob_insulator.scale = (0.001, 0.001, 0.001)
ob_insulator.lineart.crease_threshold = 0.0
ob_cross.location = (0.0, 0.0, 0.0)
ob_cross.scale = (0.001, 0.001, 0.001)
ob_cross.lineart.crease_threshold = 0.0
ob_woodpole.location = (0.0, 0.0, 0.0)
ob_woodpole.scale = (0.001, 0.001, 0.001)
ob_woodpole.lineart.crease_threshold = 0.0
ob_lamp.location = (4.05, 0.1307, 5.563)
ob_lamp.rotation_euler = (0.6503, 0.05522, 1.866)
ob_lamp.scale = (0.001, 0.001, 0.001)
ob_lamp.lock_rotations_4d = False
ob_lamp.empty_display_type = 'ARROWS'
ob_lamp.color = (0.0, 0.0, 0.0, 0.0)
ob_lamp.lineart.crease_threshold = 0.0

# ---- collection membership
col_collection_1.objects.link(ob_transformer)
col_collection_1.objects.link(ob_fuseholder)
col_collection_1.objects.link(ob_fuse)
col_collection_1.objects.link(ob_insulator)
col_collection_1.objects.link(ob_cross)
col_collection_1.objects.link(ob_woodpole)
col_collection_1.objects.link(ob_lamp)

# ---- scene / render settings (as saved in the file)
scene.frame_start = 1; scene.frame_end = 250; scene.frame_set(1)
scene.render.engine = 'BLENDER_EEVEE_NEXT'
scene.render.resolution_percentage = 50
scene.render.dither_intensity = 0.0
scene.cycles.use_denoising = False
scene.cycles.samples = 10
scene.cycles.sampling_pattern = 'TABULATED_SOBOL'
scene.cycles.light_sampling_threshold = 0.0
scene.cycles.use_adaptive_sampling = False
scene.cycles.use_light_tree = False
scene.cycles.blur_glossy = 0.0
scene.cycles.pixel_filter_type = 'GAUSSIAN'
scene.cycles.sample_clamp_indirect = 0.0
scene.view_settings.view_transform = 'Standard'
bpy.context.view_layer.update()

# ---- added for rendering (the .blend has no active camera): camera
cam_auto = bpy.data.cameras.new('AutoCamera')
cam_auto.lens = 50.0
cam_auto.sensor_width = 36.0
cam_auto.clip_end = 1000.0
ob_auto_camera = bpy.data.objects.new('AutoCamera', cam_auto)
scene.collection.objects.link(ob_auto_camera)
ob_auto_camera.location = (7.73359, -9.26344, 10.1106)
ob_auto_camera.rotation_euler = (1.09748, -7.21219e-08, 0.694738)
scene.camera = ob_auto_camera
bpy.context.view_layer.update()
